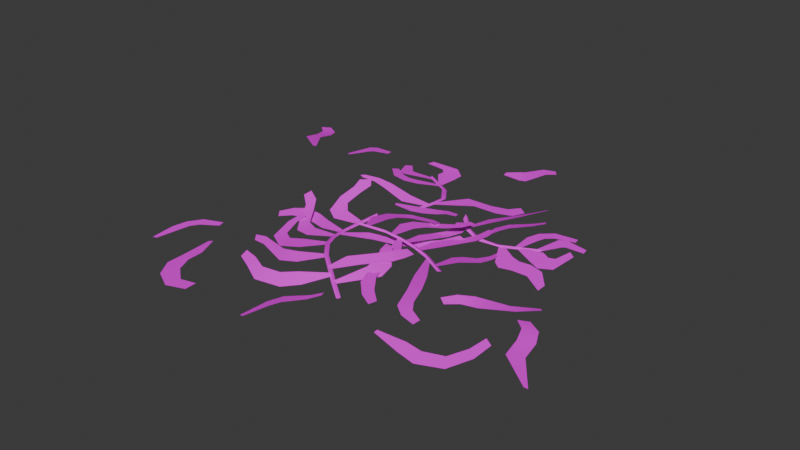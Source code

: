 # Source: SM_Env_Seaweed_Beach_01.blend  (saved by Blender 4.5.88; exported with 4.5.12 LTS)
import bpy
from mathutils import Matrix  # noqa: F401  (used for matrix-valued properties, if any)

bpy.ops.wm.read_factory_settings(use_empty=True)
scene = bpy.context.scene
scene.name = 'Scene'

# ---- collections
col_sm_env_seaweed_beach_01 = bpy.data.collections.new('SM_Env_Seaweed_Beach_01'); scene.collection.children.link(col_sm_env_seaweed_beach_01)

# ---- images (referenced by path relative to the original .blend; pixels are not part of the script)
import os
ASSET_DIR = os.environ.get("B2B_ASSET_DIR", "")  # directory of the original .blend (textures are referenced by path, not embedded)
HERE = os.path.dirname(os.path.abspath(__file__))  # packed textures are extracted next to this script under _unpacked/

def load_image(name, relpath, width, height, colorspace="sRGB"):
    """Load a texture the original file referenced (path relative to the .blend, or extracted next to this script)."""
    p = next((c for c in (os.path.join(HERE, relpath), os.path.join(ASSET_DIR, relpath)) if relpath and os.path.exists(c)), "")
    if p:
        img = bpy.data.images.load(p, check_existing=True)
        img.name = name
    else:  # same state as the original file: an image datablock whose file is absent (Cycles renders it pink)
        img = bpy.data.images.new(name, width, height)
        img.source = "FILE"
        img.filepath = "//" + (relpath or name)
    img.colorspace_settings.name = colorspace
    return img
img_file1279 = load_image('file1279', 'PolygonNatureBiomes_Texture_01_Justin.psd', 1024, 1024, 'sRGB')

# ---- materials (node trees are filled in below, after node groups)
mat_lambert20 = bpy.data.materials.new('lambert20')
mat_lambert20.diffuse_color = (1.0, 1.0, 1.0, 1.0)
mat_lambert20.roughness = 0.5528

# ---- material node trees
mat_lambert20.use_nodes = True; mat_lambert20.node_tree.nodes.clear()
_N = mat_lambert20.node_tree.nodes; _L = mat_lambert20.node_tree.links
n0 = _N.new('ShaderNodeBsdfPrincipled'); n0.name = 'Principled BSDF'; n0.location = (-200, 100)
n0.inputs[2].default_value = 0.5528
n0.inputs[27].default_value = (0.0, 0.0, 0.0, 1.0)
n0.inputs[28].default_value = 1.0
n1 = _N.new('ShaderNodeOutputMaterial'); n1.name = 'Material Output'; n1.location = (200, 100)
n2 = _N.new('ShaderNodeNormalMap'); n2.name = 'Normal Map'; n2.location = (-600, -600)
n2.label = 'Normal/Map'
n3 = _N.new('ShaderNodeTexImage'); n3.name = 'Image Texture'; n3.location = (-600, 300)
n3.image = img_file1279
_L.new(n0.outputs[0], n1.inputs[0])
_L.new(n2.outputs[0], n0.inputs[5])
_L.new(n3.outputs[0], n0.inputs[0])
n1.is_active_output = True

# ---- world
world_world = bpy.data.worlds.new('World'); scene.world = world_world
world_world.use_nodes = True; world_world.node_tree.nodes.clear()
_N = world_world.node_tree.nodes; _L = world_world.node_tree.links
n0 = _N.new('ShaderNodeOutputWorld'); n0.name = 'World Output'; n0.location = (200, 100)
n1 = _N.new('ShaderNodeBackground'); n1.name = 'Background'; n1.location = (-200, 100)
n1.inputs[0].default_value = (0.05088, 0.05088, 0.05088, 1.0)
_L.new(n1.outputs[0], n0.inputs[0])
n0.is_active_output = True
world_world.color = (0.05088, 0.05088, 0.05088)
world_world.sun_shadow_jitter_overblur = 0.0

# ---- meshes
me_mesh = bpy.data.meshes.new('Mesh')
me_mesh.from_pydata([(0.6312, -0.03434, 0.04149), (0.6197, -0.02351, 0.03796), (0.3777, -0.1751, 0.05255), (0.5827, -0.09781, 0.04901), (0.5439, -0.06538, 0.03734), (0.4005, -0.1896, 0.04533), (0.4332, -0.1544, 0.04221), (0.4048, -0.1315, 0.05215), (0.478, -0.1306, 0.03475), (0.4448, -0.09873, 0.04644), (0.8063, -0.3637, 0.03293), (0.7951, -0.3683, 0.03707), (0.6093, -0.1266, 0.04668), (0.7227, -0.2524, 0.03415), (0.6853, -0.2913, 0.04963), (0.636, -0.1002, 0.03823), (0.6817, -0.1266, 0.03713), (0.6457, -0.1585, 0.04887), (0.7072, -0.178, 0.03345), (0.6668, -0.2123, 0.04714), (0.004711, 0.6721, 0.03089), (0.1176, 0.8455, 0.004054), (0.1001, 0.8682, 0.003722), (0.06888, 0.6754, 0.02702), (0.001584, 0.6914, 0.03271), (0.03554, 0.7262, 0.03146), (0.1005, 0.7996, 0.01506), (0.07005, 0.8319, 0.01471), (0.08841, 0.6874, 0.0252), (0.04834, 0.7406, 0.02949), (0.3212, -0.4008, 0.02279), (0.6215, -0.2653, 0.03693), (0.5942, -0.2506, 0.04149), (0.4289, -0.4283, 0.01742), (0.3231, -0.3888, 0.02617), (0.4274, -0.3857, 0.0273), (0.6143, -0.3351, 0.02701), (0.5817, -0.3099, 0.03264), (0.5761, -0.4097, 0.01756), (0.549, -0.3696, 0.02514), (0.4929, -0.4398, 0.01423), (0.4821, -0.3914, 0.0242), (0.3349, 0.2556, 0.02038), (0.3495, 0.26, 0.02), (0.4543, 0.4335, 0.006898), (0.3282, 0.3432, 0.02038), (0.3656, 0.3462, 0.01867), (0.4489, 0.4568, 0.0059), (0.3757, 0.4358, 0.0131), (0.394, 0.4027, 0.01392), (0.3402, 0.3925, 0.01763), (0.3733, 0.3778, 0.01655), (0.1354, 0.2753, 0.02284), (0.2739, 0.5282, 0.0289), (0.2859, 0.5204, 0.03473), (0.159, 0.3659, 0.02089), (0.1474, 0.2652, 0.02448), (0.1892, 0.3386, 0.02938), (0.2848, 0.5384, 0.03053), (0.2512, 0.4791, 0.03048), (0.2697, 0.4673, 0.03896), (0.2237, 0.441, 0.02758), (0.2478, 0.4206, 0.03801), (0.2949, 0.2302, 0.01884), (0.3057, 0.2453, 0.02181), (0.5352, 0.129, 0.01378), (0.3349, 0.1555, 0.01153), (0.3668, 0.205, 0.02066), (0.5323, 0.09761, 0.009922), (0.4626, 0.1429, 0.01362), (0.489, 0.1836, 0.01997), (0.4047, 0.1436, 0.01248), (0.4402, 0.1968, 0.0213), (0.3603, 0.1367, 0.009712), (0.3982, 0.1942, 0.02003), (0.3532, 0.2562, 0.0184), (0.5196, 0.3139, 0.02746), (0.4955, 0.332, 0.029), (0.4187, 0.2219, 0.01586), (0.3594, 0.2713, 0.02104), (0.4285, 0.2835, 0.02401), (0.5042, 0.2224, 0.01658), (0.4784, 0.2749, 0.02312), (0.4591, 0.2031, 0.01367), (0.4567, 0.2683, 0.02236), (0.3934, 0.2981, 0.01785), (0.5041, 0.4185, 0.002772), (0.5097, 0.3927, 0.003331), (0.4084, 0.4062, 0.01259), (0.407, 0.291, 0.01677), (0.4412, 0.369, 0.0116), (0.4309, 0.423, 0.009705), (0.4503, 0.3799, 0.01013), (0.4032, 0.3066, 0.01703), (0.4076, 0.2915, 0.01673), (0.4189, 0.3051, 0.02019), (0.3879, 0.2871, 0.02277), (0.2054, 0.2331, 0.01866), (0.2195, 0.2297, 0.02187), (0.3368, 0.4337, 0.03574), (0.2036, 0.3429, 0.0132), (0.2351, 0.3165, 0.02328), (0.3292, 0.4528, 0.03189), (0.2967, 0.4283, 0.02583), (0.3087, 0.4005, 0.03163), (0.2223, 0.3925, 0.0117), (0.2489, 0.3538, 0.02252), (0.1091, 0.3166, 0.03098), (0.09679, 0.322, 0.03814), (0.1042, 0.2983, 0.03139), (0.152, 0.272, 0.02283), (0.138, 0.2738, 0.02834), (0.1489, 0.2547, 0.02209), (0.2163, 0.2392, 0.02058), (0.2002, 0.235, 0.02486), (0.2157, 0.2225, 0.02023), (0.3042, 0.2485, 0.02063), (0.2874, 0.2337, 0.02486), (0.3064, 0.233, 0.02005), (-0.0608, -0.001657, 0.073), (0.0803, 0.2059, 0.04509), (0.07551, 0.1805, 0.0488), (-0.1034, 0.07637, 0.05859), (-0.04671, 0.004604, 0.07339), (-0.05253, 0.09789, 0.05752), (0.03672, 0.225, 0.0342), (0.04024, 0.1927, 0.04112), (-0.05345, 0.2176, 0.02753), (-0.02547, 0.1846, 0.03588), (-0.1051, 0.1542, 0.03968), (-0.05335, 0.151, 0.04307), (0.17, 0.0207, 0.02354), (0.1829, 0.02447, 0.02397), (0.3957, -0.2903, 0.03865), (0.2212, -0.1015, 0.03601), (0.2601, -0.08845, 0.04021), (0.3916, -0.3162, 0.0357), (0.3358, -0.3009, 0.03631), (0.3482, -0.2645, 0.04041), (0.2943, -0.2684, 0.03791), (0.3242, -0.23, 0.04257), (0.2636, -0.1859, 0.041), (0.2999, -0.1625, 0.04457), (0.116, 0.03756, 0.03158), (0.1316, 0.03588, 0.03174), (0.2323, 0.3031, 0.02776), (0.116, 0.1174, 0.02406), (0.1666, 0.1151, 0.02511), (0.2054, 0.3008, 0.02354), (0.2007, 0.2531, 0.02402), (0.2371, 0.252, 0.02971), (0.1795, 0.2069, 0.02249), (0.2252, 0.2017, 0.02917), (0.211, 0.007306, 0.02161), (0.2266, -0.002057, 0.02549), (0.3272, 0.21, 0.01546), (0.2121, 0.09736, 0.009383), (0.2573, 0.06731, 0.0199), (0.3091, 0.2248, 0.01068), (0.2981, 0.1759, 0.01001), (0.3253, 0.1539, 0.01719), (0.2743, 0.1436, 0.009101), (0.3109, 0.1138, 0.01864), (0.2354, 0.1242, 0.007995), (0.281, 0.0884, 0.01914), (0.06813, 0.03663, 0.04326), (0.08375, 0.03794, 0.04235), (0.1014, 0.3141, 0.01096), (0.06608, 0.1119, 0.03418), (0.1163, 0.1227, 0.03183), (0.0752, 0.2984, 0.009137), (0.09679, 0.2585, 0.01453), (0.1341, 0.2778, 0.01707), (0.1028, 0.2125, 0.02022), (0.1504, 0.2311, 0.02223), (0.08347, 0.1556, 0.02761), (0.1383, 0.1717, 0.02701), (0.01805, 0.02796, 0.0558), (0.1651, 0.2558, 0.05771), (0.1917, 0.2442, 0.06183), (-0.01338, 0.1131, 0.04709), (0.03314, 0.03162, 0.05511), (0.03897, 0.1191, 0.04533), (0.1271, 0.2202, 0.04978), (0.1654, 0.2059, 0.05606), (0.06647, 0.1996, 0.04026), (0.1166, 0.1813, 0.04711), (0.0005894, 0.1632, 0.04088), (0.06028, 0.1561, 0.04204), (0.04763, 0.02825, 0.04935), (0.0591, 0.03918, 0.04765), (0.2478, -0.3031, 0.04953), (0.08467, -0.07533, 0.05116), (0.1164, -0.03854, 0.04678), (0.2365, -0.3272, 0.04624), (0.1845, -0.2962, 0.04467), (0.2008, -0.2601, 0.04903), (0.1354, -0.246, 0.047), (0.1579, -0.2022, 0.0497), (0.1009, -0.1516, 0.05161), (0.1311, -0.1093, 0.04966), (-0.08075, 0.0006843, 0.07334), (-0.08606, -0.01065, 0.07971), (-0.0754, -0.0139, 0.07465), (0.005446, 0.03264, 0.05918), (-0.001833, 0.02167, 0.06652), (0.009353, 0.01688, 0.06072), (0.0622, 0.04477, 0.04484), (0.05317, 0.03529, 0.05277), (0.06494, 0.02825, 0.0464), (0.1136, 0.04798, 0.03211), (0.1031, 0.03902, 0.03992), (0.1152, 0.03074, 0.03392), (0.1671, 0.0379, 0.02293), (0.1555, 0.0323, 0.03013), (0.168, 0.01951, 0.02537), (0.2578, -0.01389, 0.02378), (0.2622, -0.02489, 0.02943), (0.2472, -0.02497, 0.02586), (-0.5446, 0.4473, 0.03769), (-0.434, 0.5677, 0.03367), (-0.4284, 0.5419, 0.03669), (-0.5296, 0.5554, 0.0297), (-0.531, 0.4402, 0.03972), (-0.4969, 0.5182, 0.03511), (-0.5071, 0.5722, 0.0297), (-0.4877, 0.5291, 0.03464), (-0.04946, -0.5584, 0.00724), (-0.03534, -0.5619, 0.01046), (0.08198, -0.3578, 0.03011), (-0.05124, -0.4487, 0.001066), (-0.01969, -0.475, 0.009813), (0.07442, -0.3388, 0.02832), (0.04186, -0.3632, 0.0182), (0.05383, -0.391, 0.02153), (-0.0325, -0.3991, 0.002596), (-0.005914, -0.4377, 0.01051), (-0.4095, -0.3552, 0.04086), (-0.2316, -0.6015, 0.04395), (-0.2294, -0.5625, 0.04686), (-0.4121, -0.4518, 0.0345), (-0.3946, -0.3484, 0.04399), (-0.3625, -0.4231, 0.04463), (-0.3074, -0.6139, 0.03456), (-0.2922, -0.5677, 0.0398), (-0.3832, -0.5721, 0.0281), (-0.3477, -0.5235, 0.03743), (-0.4202, -0.5126, 0.02792), (-0.3675, -0.4736, 0.03967), (-0.6588, 0.3972, 0.05193), (-0.67, 0.3926, 0.05316), (-0.8558, 0.6343, 0.0036), (-0.7424, 0.5085, 0.02994), (-0.7798, 0.4696, 0.03591), (-0.8291, 0.6607, -0.0004503), (-0.7834, 0.6343, -0.0002297), (-0.8194, 0.6024, 0.005043), (-0.7579, 0.5829, 0.01037), (-0.7983, 0.5486, 0.01597), (-0.5983, -0.4266, 0.02172), (-0.5837, -0.4222, 0.02175), (-0.4789, -0.2486, 0.03112), (-0.6051, -0.339, 0.02307), (-0.5676, -0.3359, 0.02404), (-0.4844, -0.2254, 0.03216), (-0.5575, -0.2464, 0.02801), (-0.5392, -0.2794, 0.02733), (-0.593, -0.2897, 0.0249), (-0.5599, -0.3044, 0.02549), (-0.09535, -0.1425, 0.04932), (-0.3197, -0.02995, 0.04029), (-0.2938, -0.03134, 0.0417), (-0.1671, -0.195, 0.03713), (-0.1034, -0.1293, 0.05012), (-0.1951, -0.1474, 0.03764), (-0.3328, -0.07566, 0.02806), (-0.3013, -0.06792, 0.03247), (-0.3137, -0.1641, 0.01582), (-0.2847, -0.132, 0.02258), (-0.244, -0.2069, 0.02031), (-0.2477, -0.1552, 0.02587), (0.04064, -0.2702, 0.04021), (-0.2544, -0.3601, 0.04423), (-0.2594, -0.3302, 0.05107), (-0.0136, -0.3437, 0.02433), (0.0303, -0.2634, 0.04633), (-0.0491, -0.3158, 0.04464), (-0.2019, -0.3835, 0.03854), (-0.2092, -0.3415, 0.04966), (-0.1431, -0.4115, 0.02615), (-0.1581, -0.363, 0.04317), (-0.06037, -0.3874, 0.01956), (-0.09516, -0.3503, 0.04074), (-0.1325, 0.4869, 0.01102), (-0.1435, 0.4975, 0.009792), (-0.3461, 0.5056, 0.0119), (-0.206, 0.4387, 0.01768), (-0.2268, 0.47, 0.01423), (-0.3638, 0.4895, 0.01353), (-0.3101, 0.4356, 0.0206), (-0.29, 0.4676, 0.01648), (-0.255, 0.4255, 0.01989), (-0.2581, 0.4615, 0.01593), (0.07138, -0.2817, 0.03167), (0.09261, -0.04567, 0.06515), (0.06422, -0.04633, 0.06757), (0.1602, -0.1798, 0.04346), (0.05796, -0.285, 0.0369), (0.1022, -0.1792, 0.05722), (0.1189, -0.08653, 0.06415), (0.07643, -0.08815, 0.06907), (0.157, -0.1295, 0.05635), (0.09968, -0.1304, 0.06539), (-0.05351, 0.3027, 0.02649), (-0.3418, 0.3018, 0.05114), (-0.3408, 0.3161, 0.05584), (-0.1442, 0.2796, 0.02675), (-0.05048, 0.3181, 0.02959), (-0.135, 0.3192, 0.03629), (-0.3561, 0.3065, 0.05357), (-0.2879, 0.3056, 0.04846), (-0.2865, 0.3276, 0.05496), (-0.2413, 0.2999, 0.04138), (-0.235, 0.3309, 0.049), (-0.1419, 0.5027, 0.007809), (-0.2729, 0.6205, 0.02102), (-0.277, 0.5907, 0.02312), (-0.1436, 0.5766, 0.001914), (-0.1582, 0.5008, 0.01096), (-0.2022, 0.5554, 0.01311), (-0.1853, 0.6512, 0.005299), (-0.2188, 0.6032, 0.01268), (-0.1466, 0.621, -0.0001606), (-0.2026, 0.5874, 0.01091), (-0.03905, -0.2052, 0.05064), (-0.3259, -0.2356, 0.02522), (-0.3463, -0.2099, 0.02767), (-0.105, -0.2697, 0.03831), (-0.04866, -0.1944, 0.05379), (-0.1365, -0.2308, 0.04777), (-0.2795, -0.2404, 0.02777), (-0.3063, -0.2042, 0.03192), (-0.1603, -0.2889, 0.0325), (-0.1912, -0.2393, 0.04141), (-0.09656, 0.1877, 0.0629), (0.05623, 0.3208, 0.0176), (0.04718, 0.3465, 0.01196), (-0.04369, 0.2056, 0.04897), (-0.1023, 0.1996, 0.06282), (-0.06326, 0.2413, 0.04845), (0.02633, 0.3042, 0.02244), (0.01419, 0.3393, 0.01563), (0.003689, 0.2811, 0.02328), (-0.01161, 0.3225, 0.018), (-0.01751, 0.2353, 0.03788), (-0.03585, 0.2774, 0.03523), (-0.04334, 0.3295, 0.02653), (-0.05006, 0.3396, 0.02855), (0.1511, 0.5686, -0.01626), (0.04965, 0.433, 0.0107), (0.004252, 0.4622, 0.01412), (0.1822, 0.5476, -0.01783), (0.1652, 0.4975, -0.01461), (0.1269, 0.5268, -0.01262), (0.1197, 0.4626, -0.005656), (0.07821, 0.4957, -0.003539), (-0.1563, 0.07495, 0.01374), (-0.1521, 0.09126, 0.01684), (-0.2556, 0.25, 0.0864), (-0.2533, 0.0567, 0.01295), (-0.2374, 0.1079, 0.02547), (-0.2906, 0.23, 0.08271), (-0.288, 0.1972, 0.06858), (-0.2375, 0.2278, 0.07612), (-0.3037, 0.1454, 0.04597), (-0.2505, 0.1872, 0.05964), (-0.2948, 0.08129, 0.02111), (-0.2618, 0.1348, 0.03736), (-0.1981, 0.5176, 0.008355), (-0.357, 0.5564, 0.005371), (-0.337, 0.5737, 0.003553), (-0.3, 0.4786, 0.01532), (-0.1984, 0.5329, 0.006472), (-0.2832, 0.5252, 0.008969), (-0.3255, 0.4901, 0.01406), (-0.2972, 0.528, 0.008928), (0.1032, -0.3189, 0.01077), (0.1127, -0.3087, 0.01248), (-0.2102, 0.522, 0.007985), (-0.1991, 0.5332, 0.006431), (0.1129, -0.3193, 0.01328), (-0.2165, 0.5366, 0.0109), (-0.1857, 0.5181, 0.01262), (-0.1503, -0.01973, 0.02379), (-0.1536, -0.004417, 0.02436), (-0.4297, -0.02324, 0.01429), (-0.2246, -0.03167, 0.02076), (-0.2419, 0.01669, 0.02447), (-0.4107, -0.04719, 0.01018), (-0.374, -0.02052, 0.01485), (-0.398, 0.01389, 0.02142), (-0.3292, -0.008555, 0.01785), (-0.3539, 0.03624, 0.02639), (-0.2702, -0.02018, 0.01927), (-0.2934, 0.03206, 0.02617), (-0.1351, -0.06823, 0.03347), (-0.3803, 0.04751, 0.06477), (-0.3723, 0.07548, 0.07195), (-0.2154, -0.1106, 0.02994), (-0.1407, -0.05375, 0.03329), (-0.2282, -0.0595, 0.03086), (-0.34, 0.01453, 0.05072), (-0.3308, 0.0544, 0.06101), (-0.3116, -0.04282, 0.0338), (-0.3001, 0.009275, 0.04427), (-0.2668, -0.1033, 0.02745), (-0.2676, -0.04323, 0.03185), (0.01859, -0.247, 0.04746), (0.001465, -0.2456, 0.05073), (0.1432, -0.03965, 0.07337), (0.07336, -0.1834, 0.0544), (0.01952, -0.1777, 0.06276), (0.177, -0.04853, 0.06967), (0.1697, -0.08396, 0.06933), (0.1225, -0.07458, 0.07515), (0.1503, -0.1179, 0.06512), (0.09618, -0.1094, 0.07316), (-0.1393, -0.03895, 0.02789), (-0.1516, -0.02901, 0.02774), (0.1628, 0.2031, 0.02751), (-0.04147, 0.01141, 0.0222), (-0.08211, 0.03801, 0.0234), (0.1882, 0.1951, 0.02455), (0.1643, 0.1395, 0.01583), (0.1264, 0.1508, 0.02008), (0.1211, 0.08414, 0.01232), (0.07464, 0.1007, 0.01689), (0.03197, 0.03756, 0.0175), (-0.01389, 0.06188, 0.02033), (0.05757, -0.2894, 0.03242), (0.06545, -0.2872, 0.03635), (0.06753, -0.2793, 0.03387), (-0.04957, -0.2058, 0.05496), (-0.03818, -0.2073, 0.05924), (-0.03746, -0.1976, 0.05525), (-0.1033, -0.1445, 0.05038), (-0.09139, -0.1482, 0.05597), (-0.08957, -0.1372, 0.05072), (-0.1381, -0.08134, 0.03709), (-0.1262, -0.08711, 0.0438), (-0.123, -0.07539, 0.0376), (-0.1576, -0.02668, 0.02555), (-0.147, -0.03438, 0.03215), (-0.1416, -0.02179, 0.02606), (-0.1675, 0.02383, 0.0183), (-0.1573, 0.01465, 0.02409), (-0.1506, 0.02775, 0.01848), (-0.1597, 0.1456, 0.01946), (-0.15, 0.1585, 0.02505), (-0.1403, 0.1488, 0.01934), (-0.07693, 0.2597, 0.02622), (-0.07574, 0.2463, 0.02998), (-0.0586, 0.2642, 0.02642), (-0.05864, 0.3188, 0.02773), (-0.05346, 0.3057, 0.03236), (-0.04195, 0.3245, 0.02801), (-0.06099, 0.391, 0.02241), (-0.04956, 0.3789, 0.02842), (-0.04607, 0.3985, 0.02151), (-0.1115, 0.4634, 0.01391), (-0.09052, 0.4559, 0.0189), (-0.09905, 0.4729, 0.01223)], [], [(0, 1, 4, 3), (7, 2, 5, 6), (9, 7, 6, 8), (4, 9, 8, 3), (10, 13, 14, 11), (17, 16, 15, 12), (19, 18, 16, 17), (14, 13, 18, 19), (20, 23, 25, 24), (28, 29, 25, 23), (21, 22, 27, 26), (26, 27, 29, 28), (30, 33, 35, 34), (40, 41, 35, 33), (31, 32, 37, 36), (36, 37, 39, 38), (38, 39, 41, 40), (42, 43, 46, 45), (46, 51, 50, 45), (49, 44, 47, 48), (51, 49, 48, 50), (52, 56, 57, 55), (58, 53, 54), (53, 59, 60, 54), (59, 61, 62, 60), (61, 55, 57, 62), (63, 66, 67, 64), (67, 66, 73, 74), (70, 69, 68, 65), (72, 71, 69, 70), (74, 73, 71, 72), (75, 78, 80, 79), (83, 84, 80, 78), (76, 77, 82, 81), (81, 82, 84, 83), (85, 89, 90, 88), (86, 91, 92, 87), (91, 88, 90, 92), (93, 96, 95), (95, 96, 94), (116, 117, 96, 93), (94, 96, 117, 118), (97, 98, 101, 100), (101, 106, 105, 100), (104, 99, 102, 103), (106, 104, 103, 105), (107, 108, 111, 110), (112, 111, 108, 109), (110, 111, 114, 113), (115, 114, 111, 112), (113, 114, 117, 116), (118, 117, 114, 115), (119, 123, 124, 122), (129, 122, 124, 130), (120, 125, 126, 121), (125, 127, 128, 126), (127, 129, 130, 128), (131, 134, 135, 132), (135, 134, 141, 142), (138, 137, 136, 133), (140, 139, 137, 138), (142, 141, 139, 140), (143, 144, 147, 146), (150, 145, 148, 149), (152, 150, 149, 151), (147, 152, 151, 146), (153, 154, 157, 156), (157, 164, 163, 156), (160, 155, 158, 159), (162, 160, 159, 161), (164, 162, 161, 163), (165, 166, 169, 168), (169, 176, 175, 168), (172, 167, 170, 171), (174, 172, 171, 173), (176, 174, 173, 175), (177, 181, 182, 180), (187, 180, 182, 188), (178, 183, 184, 179), (183, 185, 186, 184), (185, 187, 188, 186), (189, 192, 193, 190), (193, 192, 199, 200), (196, 195, 194, 191), (198, 197, 195, 196), (200, 199, 197, 198), (201, 202, 205, 204), (206, 205, 202, 203), (204, 205, 208, 207), (209, 208, 205, 206), (207, 208, 211, 210), (212, 211, 208, 209), (210, 211, 214, 213), (215, 214, 211, 212), (213, 214, 217, 216), (218, 217, 214, 215), (219, 223, 224, 222), (220, 225, 226, 221), (225, 222, 224, 226), (227, 228, 231, 230), (231, 236, 235, 230), (234, 229, 232, 233), (236, 234, 233, 235), (237, 240, 242, 241), (247, 248, 242, 240), (238, 239, 244, 243), (243, 244, 246, 245), (245, 246, 248, 247), (249, 252, 253, 250), (256, 255, 254, 251), (258, 257, 255, 256), (253, 252, 257, 258), (259, 260, 263, 262), (263, 268, 267, 262), (266, 261, 264, 265), (268, 266, 265, 267), (269, 273, 274, 272), (279, 272, 274, 280), (270, 275, 276, 271), (275, 277, 278, 276), (277, 279, 280, 278), (281, 285, 286, 284), (291, 284, 286, 292), (282, 287, 288, 283), (287, 289, 290, 288), (289, 291, 292, 290), (293, 294, 297, 296), (297, 302, 301, 296), (300, 295, 298, 299), (302, 300, 299, 301), (303, 306, 308, 307), (304, 305, 310, 309), (309, 310, 312, 311), (311, 312, 308, 306), (313, 317, 318, 316), (319, 314, 315), (314, 320, 321, 315), (320, 322, 323, 321), (322, 316, 318, 323), (324, 327, 329, 328), (332, 333, 329, 327), (325, 326, 331, 330), (330, 331, 333, 332), (334, 338, 339, 337), (342, 337, 339, 343), (335, 340, 341, 336), (340, 342, 343, 341), (344, 347, 349, 348), (354, 355, 349, 347), (345, 346, 351, 350), (350, 351, 353, 352), (352, 353, 355, 354), (356, 359, 360, 357), (363, 362, 361, 358), (365, 364, 362, 363), (360, 359, 364, 365), (366, 367, 370, 369), (370, 377, 376, 369), (373, 368, 371, 372), (375, 373, 372, 374), (377, 375, 374, 376), (378, 382, 383, 381), (379, 384, 385, 380), (384, 381, 383, 385), (388, 392, 391), (391, 392, 389), (469, 470, 392, 388), (389, 392, 470, 471), (393, 394, 397, 396), (397, 404, 403, 396), (400, 395, 398, 399), (402, 400, 399, 401), (404, 402, 401, 403), (405, 409, 410, 408), (415, 408, 410, 416), (406, 411, 412, 407), (411, 413, 414, 412), (413, 415, 416, 414), (417, 420, 421, 418), (424, 423, 422, 419), (426, 425, 423, 424), (421, 420, 425, 426), (427, 430, 431, 428), (431, 430, 437, 438), (434, 433, 432, 429), (436, 435, 433, 434), (438, 437, 435, 436), (386, 390, 440, 439), (441, 440, 390, 387), (439, 440, 443, 442), (444, 443, 440, 441), (442, 443, 446, 445), (447, 446, 443, 444), (445, 446, 449, 448), (450, 449, 446, 447), (448, 449, 452, 451), (453, 452, 449, 450), (451, 452, 455, 454), (456, 455, 452, 453), (454, 455, 458, 457), (459, 458, 455, 456), (460, 461, 464, 463), (465, 464, 461, 462), (463, 464, 467, 466), (468, 467, 464, 465), (466, 467, 470, 469), (471, 470, 467, 468)])
me_mesh.polygons.foreach_set('use_smooth', [True] * 207)
_k = set([(0, 1), (0, 3), (1, 4), (2, 5), (2, 7), (3, 4), (3, 8), (4, 9), (5, 6), (6, 7), (6, 8), (7, 9), (8, 9), (10, 11), (10, 13), (11, 14), (12, 15), (12, 17), (13, 14), (13, 18), (14, 19), (15, 16), (16, 17), (16, 18), (17, 19), (18, 19), (20, 23), (20, 24), (21, 22), (21, 26), (22, 27), (23, 25), (23, 28), (24, 25), (25, 29), (26, 27), (26, 28), (27, 29), (28, 29), (30, 33), (30, 34), (31, 32), (31, 36), (32, 37), (33, 35), (33, 40), (34, 35), (35, 41), (36, 37), (36, 38), (37, 39), (38, 39), (38, 40), (39, 41), (40, 41), (42, 43), (42, 45), (43, 46), (44, 47), (44, 49), (45, 46), (45, 50), (46, 51), (47, 48), (48, 49), (48, 50), (49, 51), (50, 51), (52, 55), (52, 56), (53, 54), (53, 58), (53, 59), (54, 58), (54, 60), (55, 57), (55, 61), (56, 57), (57, 62), (59, 60), (59, 61), (60, 62), (61, 62), (63, 64), (63, 66), (64, 67), (65, 68), (65, 70), (66, 67), (66, 73), (67, 74), (68, 69), (69, 70), (69, 71), (70, 72), (71, 72), (71, 73), (72, 74), (73, 74), (75, 78), (75, 79), (76, 77), (76, 81), (77, 82), (78, 80), (78, 83), (79, 80), (80, 84), (81, 82), (81, 83), (82, 84), (83, 84), (85, 88), (85, 89), (86, 87), (86, 91), (87, 92), (88, 90), (88, 91), (89, 90), (90, 92), (91, 92), (93, 95), (93, 96), (93, 116), (94, 95), (94, 96), (94, 118), (95, 96), (96, 117), (97, 98), (97, 100), (98, 101), (99, 102), (99, 104), (100, 101), (100, 105), (101, 106), (102, 103), (103, 104), (103, 105), (104, 106), (105, 106), (107, 108), (107, 110), (108, 109), (108, 111), (109, 112), (110, 111), (110, 113), (111, 112), (111, 114), (112, 115), (113, 114), (113, 116), (114, 115), (114, 117), (115, 118), (116, 117), (117, 118), (119, 122), (119, 123), (120, 121), (120, 125), (121, 126), (122, 124), (122, 129), (123, 124), (124, 130), (125, 126), (125, 127), (126, 128), (127, 128), (127, 129), (128, 130), (129, 130), (131, 132), (131, 134), (132, 135), (133, 136), (133, 138), (134, 135), (134, 141), (135, 142), (136, 137), (137, 138), (137, 139), (138, 140), (139, 140), (139, 141), (140, 142), (141, 142), (143, 144), (143, 146), (144, 147), (145, 148), (145, 150), (146, 147), (146, 151), (147, 152), (148, 149), (149, 150), (149, 151), (150, 152), (151, 152), (153, 154), (153, 156), (154, 157), (155, 158), (155, 160), (156, 157), (156, 163), (157, 164), (158, 159), (159, 160), (159, 161), (160, 162), (161, 162), (161, 163), (162, 164), (163, 164), (165, 166), (165, 168), (166, 169), (167, 170), (167, 172), (168, 169), (168, 175), (169, 176), (170, 171), (171, 172), (171, 173), (172, 174), (173, 174), (173, 175), (174, 176), (175, 176), (177, 180), (177, 181), (178, 179), (178, 183), (179, 184), (180, 182), (180, 187), (181, 182), (182, 188), (183, 184), (183, 185), (184, 186), (185, 186), (185, 187), (186, 188), (187, 188), (189, 190), (189, 192), (190, 193), (191, 194), (191, 196), (192, 193), (192, 199), (193, 200), (194, 195), (195, 196), (195, 197), (196, 198), (197, 198), (197, 199), (198, 200), (199, 200), (201, 202), (201, 204), (202, 203), (202, 205), (203, 206), (204, 205), (204, 207), (205, 206), (205, 208), (206, 209), (207, 208), (207, 210), (208, 209), (208, 211), (209, 212), (210, 211), (210, 213), (211, 212), (211, 214), (212, 215), (213, 214), (213, 216), (214, 215), (214, 217), (215, 218), (216, 217), (217, 218), (219, 222), (219, 223), (220, 221), (220, 225), (221, 226), (222, 224), (222, 225), (223, 224), (224, 226), (225, 226), (227, 228), (227, 230), (228, 231), (229, 232), (229, 234), (230, 231), (230, 235), (231, 236), (232, 233), (233, 234), (233, 235), (234, 236), (235, 236), (237, 240), (237, 241), (238, 239), (238, 243), (239, 244), (240, 242), (240, 247), (241, 242), (242, 248), (243, 244), (243, 245), (244, 246), (245, 246), (245, 247), (246, 248), (247, 248), (249, 250), (249, 252), (250, 253), (251, 254), (251, 256), (252, 253), (252, 257), (253, 258), (254, 255), (255, 256), (255, 257), (256, 258), (257, 258), (259, 260), (259, 262), (260, 263), (261, 264), (261, 266), (262, 263), (262, 267), (263, 268), (264, 265), (265, 266), (265, 267), (266, 268), (267, 268), (269, 272), (269, 273), (270, 271), (270, 275), (271, 276), (272, 274), (272, 279), (273, 274), (274, 280), (275, 276), (275, 277), (276, 278), (277, 278), (277, 279), (278, 280), (279, 280), (281, 284), (281, 285), (282, 283), (282, 287), (283, 288), (284, 286), (284, 291), (285, 286), (286, 292), (287, 288), (287, 289), (288, 290), (289, 290), (289, 291), (290, 292), (291, 292), (293, 294), (293, 296), (294, 297), (295, 298), (295, 300), (296, 297), (296, 301), (297, 302), (298, 299), (299, 300), (299, 301), (300, 302), (301, 302), (303, 306), (303, 307), (304, 305), (304, 309), (305, 310), (306, 308), (306, 311), (307, 308), (308, 312), (309, 310), (309, 311), (310, 312), (311, 312), (313, 316), (313, 317), (314, 315), (314, 319), (314, 320), (315, 319), (315, 321), (316, 318), (316, 322), (317, 318), (318, 323), (320, 321), (320, 322), (321, 323), (322, 323), (324, 327), (324, 328), (325, 326), (325, 330), (326, 331), (327, 329), (327, 332), (328, 329), (329, 333), (330, 331), (330, 332), (331, 333), (332, 333), (334, 337), (334, 338), (335, 336), (335, 340), (336, 341), (337, 339), (337, 342), (338, 339), (339, 343), (340, 341), (340, 342), (341, 343), (342, 343), (344, 347), (344, 348), (345, 346), (345, 350), (346, 351), (347, 349), (347, 354), (348, 349), (349, 355), (350, 351), (350, 352), (351, 353), (352, 353), (352, 354), (353, 355), (354, 355), (356, 357), (356, 359), (357, 360), (358, 361), (358, 363), (359, 360), (359, 364), (360, 365), (361, 362), (362, 363), (362, 364), (363, 365), (364, 365), (366, 367), (366, 369), (367, 370), (368, 371), (368, 373), (369, 370), (369, 376), (370, 377), (371, 372), (372, 373), (372, 374), (373, 375), (374, 375), (374, 376), (375, 377), (376, 377), (378, 381), (378, 382), (379, 380), (379, 384), (380, 385), (381, 383), (381, 384), (382, 383), (383, 385), (384, 385), (386, 390), (386, 439), (387, 390), (387, 441), (388, 391), (388, 392), (388, 469), (389, 391), (389, 392), (389, 471), (390, 440), (391, 392), (392, 470), (393, 394), (393, 396), (394, 397), (395, 398), (395, 400), (396, 397), (396, 403), (397, 404), (398, 399), (399, 400), (399, 401), (400, 402), (401, 402), (401, 403), (402, 404), (403, 404), (405, 408), (405, 409), (406, 407), (406, 411), (407, 412), (408, 410), (408, 415), (409, 410), (410, 416), (411, 412), (411, 413), (412, 414), (413, 414), (413, 415), (414, 416), (415, 416), (417, 418), (417, 420), (418, 421), (419, 422), (419, 424), (420, 421), (420, 425), (421, 426), (422, 423), (423, 424), (423, 425), (424, 426), (425, 426), (427, 428), (427, 430), (428, 431), (429, 432), (429, 434), (430, 431), (430, 437), (431, 438), (432, 433), (433, 434), (433, 435), (434, 436), (435, 436), (435, 437), (436, 438), (437, 438), (439, 440), (439, 442), (440, 441), (440, 443), (441, 444), (442, 443), (442, 445), (443, 444), (443, 446), (444, 447), (445, 446), (445, 448), (446, 447), (446, 449), (447, 450), (448, 449), (448, 451), (449, 450), (449, 452), (450, 453), (451, 452), (451, 454), (452, 453), (452, 455), (453, 456), (454, 455), (454, 457), (455, 456), (455, 458), (456, 459), (457, 458), (458, 459), (460, 461), (460, 463), (461, 462), (461, 464), (462, 465), (463, 464), (463, 466), (464, 465), (464, 467), (465, 468), (466, 467), (466, 469), (467, 468), (467, 470), (468, 471), (469, 470), (470, 471)])
me_mesh.attributes.new('sharp_edge', 'BOOLEAN', 'EDGE').data.foreach_set('value', [ (min(e.vertices), max(e.vertices)) in _k for e in me_mesh.edges])
_uv = me_mesh.uv_layers.new(name='map1')
_uv.uv.foreach_set('vector', [0.01577, 0.2369, 0.01577, 0.2369, 0.01581, 0.2409, 0.01581, 0.2408, 0.004798, 0.2707, 0.01231, 0.2562, 0.01167, 0.2575, 0.004798, 0.2707, 0.004767, 0.2664, 0.004798, 0.2707, 0.004798, 0.2707, 0.004767, 0.2664, 0.01581, 0.2409, 0.004767, 0.2664, 0.004767, 0.2664, 0.01581, 0.2408, 0.01577, 0.2369, 0.02782, 0.2429, 0.02782, 0.243, 0.01581, 0.2369, 0.02345, 0.2493, 0.0235, 0.2493, 0.01755, 0.2493, 0.01778, 0.2493, 0.02784, 0.2449, 0.02784, 0.2449, 0.0235, 0.2493, 0.02345, 0.2493, 0.02782, 0.243, 0.02782, 0.2429, 0.02784, 0.2449, 0.02784, 0.2449, 0.01577, 0.2369, 0.01581, 0.2408, 0.01581, 0.2409, 0.01577, 0.2369, 0.01583, 0.2429, 0.01583, 0.243, 0.01581, 0.2409, 0.01581, 0.2408, 0.0159, 0.2493, 0.0159, 0.2493, 0.01588, 0.2493, 0.01588, 0.2493, 0.01588, 0.2493, 0.01588, 0.2493, 0.01583, 0.243, 0.01583, 0.2429, 0.01577, 0.2369, 0.01581, 0.2408, 0.01581, 0.2409, 0.01577, 0.2369, 0.01583, 0.2429, 0.01516, 0.2442, 0.01581, 0.2409, 0.01581, 0.2408, 0.01981, 0.2532, 0.01837, 0.2528, 0.006353, 0.2707, 0.00858, 0.2707, 0.00858, 0.2707, 0.006353, 0.2707, 0.004767, 0.2664, 0.004767, 0.2664, 0.004767, 0.2664, 0.004767, 0.2664, 0.01516, 0.2442, 0.01583, 0.2429, 0.01598, 0.2369, 0.01577, 0.2369, 0.01575, 0.241, 0.01403, 0.2443, 0.01575, 0.241, 0.01514, 0.2443, 0.008987, 0.2562, 0.01403, 0.2443, 0.01585, 0.2449, 0.0159, 0.2493, 0.0159, 0.2493, 0.01573, 0.2451, 0.01514, 0.2443, 0.01585, 0.2449, 0.01573, 0.2451, 0.008987, 0.2562, 0.01576, 0.2369, 0.01468, 0.239, 0.01409, 0.2442, 0.01521, 0.2423, 0.01591, 0.2548, 0.0159, 0.2493, 0.0159, 0.2493, 0.0159, 0.2493, 0.015, 0.251, 0.01187, 0.2571, 0.0159, 0.2493, 0.015, 0.251, 0.01222, 0.2519, 0.01122, 0.2539, 0.01187, 0.2571, 0.01222, 0.2519, 0.01521, 0.2423, 0.01409, 0.2442, 0.01122, 0.2539, 0.01894, 0.2373, 0.02392, 0.2421, 0.01687, 0.2418, 0.01727, 0.2369, 0.01687, 0.2418, 0.02392, 0.2421, 0.01888, 0.2524, 0.01099, 0.2535, 0.004798, 0.2707, 0.004798, 0.2707, 0.004827, 0.2762, 0.00482, 0.2707, 0.004767, 0.2664, 0.007125, 0.2664, 0.004798, 0.2707, 0.004798, 0.2707, 0.01099, 0.2535, 0.01888, 0.2524, 0.007125, 0.2664, 0.004767, 0.2664, 0.01578, 0.2369, 0.008578, 0.2548, 0.01581, 0.2409, 0.01577, 0.2369, 0.00643, 0.2611, 0.01543, 0.2437, 0.01581, 0.2409, 0.008578, 0.2548, 0.0159, 0.2493, 0.0159, 0.2493, 0.01585, 0.2449, 0.01032, 0.2556, 0.01032, 0.2556, 0.01585, 0.2449, 0.01543, 0.2437, 0.00643, 0.2611, 0.01577, 0.2369, 0.01577, 0.2369, 0.01583, 0.243, 0.01583, 0.2429, 0.0159, 0.2493, 0.01585, 0.2449, 0.01585, 0.2449, 0.0159, 0.2493, 0.01585, 0.2449, 0.01583, 0.2429, 0.01583, 0.243, 0.01585, 0.2449, 0.01577, 0.228, 0.01578, 0.2366, 0.01578, 0.2366, 0.01578, 0.2366, 0.01578, 0.2366, 0.01578, 0.228, 0.01706, 0.228, 0.01813, 0.2379, 0.01578, 0.2366, 0.01577, 0.228, 0.01578, 0.228, 0.01578, 0.2366, 0.01813, 0.2379, 0.01846, 0.228, 0.01024, 0.2495, 0.009662, 0.2524, 0.00985, 0.2524, 0.01146, 0.2493, 0.00985, 0.2524, 0.004748, 0.2644, 0.004748, 0.2644, 0.01146, 0.2493, 0.004798, 0.2707, 0.01034, 0.26, 0.01023, 0.2602, 0.004798, 0.2707, 0.004748, 0.2644, 0.004798, 0.2707, 0.004798, 0.2707, 0.004748, 0.2644, 0.01585, 0.228, 0.01614, 0.2366, 0.01569, 0.2367, 0.01513, 0.2292, 0.01318, 0.233, 0.01569, 0.2367, 0.01614, 0.2366, 0.01578, 0.228, 0.01513, 0.2292, 0.01569, 0.2367, 0.009544, 0.25, 0.01082, 0.2397, 0.009204, 0.2452, 0.009544, 0.25, 0.01569, 0.2367, 0.01318, 0.233, 0.01082, 0.2397, 0.009544, 0.25, 0.01813, 0.2379, 0.01706, 0.228, 0.01846, 0.228, 0.01813, 0.2379, 0.009544, 0.25, 0.009204, 0.2452, 0.02777, 0.2369, 0.02777, 0.2369, 0.0278, 0.2409, 0.0278, 0.2408, 0.02055, 0.2429, 0.0278, 0.2408, 0.0278, 0.2409, 0.01874, 0.2527, 0.01049, 0.2598, 0.004882, 0.2707, 0.004847, 0.2707, 0.009598, 0.2615, 0.004882, 0.2707, 0.00584, 0.2664, 0.007699, 0.2664, 0.004847, 0.2707, 0.00584, 0.2664, 0.02055, 0.2429, 0.01874, 0.2527, 0.007699, 0.2664, 0.01615, 0.2369, 0.02063, 0.2408, 0.01659, 0.2409, 0.01673, 0.2369, 0.01659, 0.2409, 0.02063, 0.2408, 0.004785, 0.2644, 0.004748, 0.2644, 0.01041, 0.2599, 0.01256, 0.2557, 0.0159, 0.2493, 0.0159, 0.2493, 0.004767, 0.2664, 0.004767, 0.2664, 0.01256, 0.2557, 0.01041, 0.2599, 0.004748, 0.2644, 0.004785, 0.2644, 0.004767, 0.2664, 0.004767, 0.2664, 0.01573, 0.237, 0.01578, 0.2369, 0.01047, 0.2623, 0.005249, 0.2623, 0.01313, 0.2561, 0.01275, 0.2554, 0.01505, 0.2509, 0.01224, 0.2564, 0.009544, 0.2664, 0.01313, 0.2561, 0.01224, 0.2564, 0.006876, 0.2664, 0.01047, 0.2623, 0.009544, 0.2664, 0.006876, 0.2664, 0.005249, 0.2623, 0.01727, 0.2369, 0.01741, 0.2369, 0.02633, 0.2409, 0.02237, 0.2478, 0.02633, 0.2409, 0.02782, 0.243, 0.02726, 0.244, 0.02237, 0.2478, 0.02526, 0.2494, 0.01984, 0.2493, 0.01945, 0.2493, 0.02552, 0.2494, 0.02784, 0.2449, 0.02526, 0.2494, 0.02552, 0.2494, 0.02775, 0.2451, 0.02782, 0.243, 0.02784, 0.2449, 0.02775, 0.2451, 0.02726, 0.244, 0.01618, 0.2369, 0.01578, 0.2369, 0.005545, 0.2617, 0.01267, 0.2478, 0.005545, 0.2617, 0.0141, 0.2488, 0.01204, 0.2503, 0.01267, 0.2478, 0.01588, 0.2493, 0.01604, 0.2493, 0.01627, 0.2493, 0.01533, 0.2503, 0.009493, 0.2572, 0.01588, 0.2493, 0.01533, 0.2503, 0.015, 0.2466, 0.0141, 0.2488, 0.009493, 0.2572, 0.015, 0.2466, 0.01204, 0.2503, 0.02158, 0.2369, 0.01957, 0.2369, 0.01821, 0.2416, 0.02476, 0.2416, 0.01257, 0.2567, 0.02476, 0.2416, 0.01821, 0.2416, 0.01048, 0.2537, 0.01417, 0.2526, 0.01394, 0.253, 0.009922, 0.2621, 0.0131, 0.2547, 0.01394, 0.253, 0.007409, 0.2612, 0.01492, 0.2467, 0.009922, 0.2621, 0.007409, 0.2612, 0.01257, 0.2567, 0.01048, 0.2537, 0.01492, 0.2467, 0.01796, 0.2369, 0.02528, 0.2408, 0.02064, 0.2409, 0.0167, 0.2369, 0.02064, 0.2409, 0.02528, 0.2408, 0.02509, 0.2433, 0.02681, 0.243, 0.004798, 0.2707, 0.004798, 0.2707, 0.01395, 0.253, 0.01373, 0.2535, 0.008602, 0.2664, 0.008295, 0.2664, 0.004798, 0.2707, 0.004798, 0.2707, 0.02681, 0.243, 0.02509, 0.2433, 0.008295, 0.2664, 0.008602, 0.2664, 0.02716, 0.2279, 0.02664, 0.2365, 0.02452, 0.2365, 0.02294, 0.2279, 0.02323, 0.2279, 0.02452, 0.2365, 0.02664, 0.2365, 0.02722, 0.2279, 0.02294, 0.2279, 0.02452, 0.2365, 0.01734, 0.2365, 0.01636, 0.228, 0.0165, 0.228, 0.01734, 0.2365, 0.02452, 0.2365, 0.02323, 0.2279, 0.01636, 0.228, 0.01734, 0.2365, 0.01575, 0.2366, 0.01506, 0.2293, 0.01578, 0.228, 0.01575, 0.2366, 0.01734, 0.2365, 0.0165, 0.228, 0.01506, 0.2293, 0.01575, 0.2366, 0.01614, 0.2365, 0.01679, 0.2283, 0.01605, 0.228, 0.01614, 0.2365, 0.01575, 0.2366, 0.01578, 0.228, 0.01679, 0.2283, 0.01614, 0.2365, 0.01663, 0.2366, 0.01748, 0.228, 0.01642, 0.228, 0.01663, 0.2366, 0.01614, 0.2365, 0.01605, 0.228, 0.02777, 0.2369, 0.02777, 0.2369, 0.02782, 0.243, 0.02782, 0.2429, 0.0205, 0.2493, 0.02668, 0.2449, 0.02753, 0.2449, 0.02151, 0.2493, 0.02668, 0.2449, 0.02782, 0.2429, 0.02782, 0.243, 0.02753, 0.2449, 0.01577, 0.2369, 0.01577, 0.2369, 0.00985, 0.2524, 0.01147, 0.2493, 0.00985, 0.2524, 0.004748, 0.2644, 0.004748, 0.2644, 0.01147, 0.2493, 0.004798, 0.2707, 0.01045, 0.2598, 0.0104, 0.2599, 0.004798, 0.2707, 0.004748, 0.2644, 0.004798, 0.2707, 0.004798, 0.2707, 0.004748, 0.2644, 0.01577, 0.2369, 0.01194, 0.2483, 0.01215, 0.2479, 0.01577, 0.2369, 0.004748, 0.2644, 0.004748, 0.2644, 0.01215, 0.2479, 0.01194, 0.2483, 0.0159, 0.2493, 0.0159, 0.2493, 0.01527, 0.2505, 0.01588, 0.2493, 0.01588, 0.2493, 0.01527, 0.2505, 0.004767, 0.2664, 0.004767, 0.2664, 0.004767, 0.2664, 0.004767, 0.2664, 0.004748, 0.2644, 0.004748, 0.2644, 0.01606, 0.2369, 0.004748, 0.2644, 0.004748, 0.2644, 0.01578, 0.2369, 0.01365, 0.2536, 0.01357, 0.2537, 0.0159, 0.2493, 0.0159, 0.2493, 0.004767, 0.2664, 0.004767, 0.2664, 0.01357, 0.2537, 0.01365, 0.2536, 0.004748, 0.2644, 0.004748, 0.2644, 0.004767, 0.2664, 0.004767, 0.2664, 0.01577, 0.2369, 0.01577, 0.2369, 0.008379, 0.2552, 0.01211, 0.248, 0.008379, 0.2552, 0.004748, 0.2644, 0.004748, 0.2644, 0.01211, 0.248, 0.004767, 0.2664, 0.01496, 0.2511, 0.01569, 0.2497, 0.004767, 0.2664, 0.004748, 0.2644, 0.004767, 0.2664, 0.004767, 0.2664, 0.004748, 0.2644, 0.02777, 0.2369, 0.02777, 0.2369, 0.02245, 0.2512, 0.0278, 0.2408, 0.01658, 0.2507, 0.0278, 0.2408, 0.02245, 0.2512, 0.02098, 0.2485, 0.01289, 0.2551, 0.01533, 0.2503, 0.0104, 0.26, 0.008065, 0.2645, 0.01533, 0.2503, 0.0112, 0.2548, 0.01181, 0.2587, 0.0104, 0.26, 0.0112, 0.2548, 0.01658, 0.2507, 0.02098, 0.2485, 0.01181, 0.2587, 0.01865, 0.2369, 0.01936, 0.2369, 0.01581, 0.2409, 0.01363, 0.2451, 0.008827, 0.2565, 0.01363, 0.2451, 0.01581, 0.2409, 0.01583, 0.243, 0.00482, 0.2707, 0.004798, 0.2707, 0.004798, 0.2707, 0.00482, 0.2707, 0.004798, 0.2707, 0.01472, 0.2471, 0.01172, 0.2529, 0.004798, 0.2707, 0.01472, 0.2471, 0.008827, 0.2565, 0.01583, 0.243, 0.01172, 0.2529, 0.0162, 0.2369, 0.01724, 0.2369, 0.016, 0.2416, 0.01581, 0.2408, 0.016, 0.2416, 0.01101, 0.2523, 0.0151, 0.2443, 0.01581, 0.2408, 0.005613, 0.2647, 0.007227, 0.2661, 0.009646, 0.2614, 0.01086, 0.2546, 0.01101, 0.2523, 0.005613, 0.2647, 0.01086, 0.2546, 0.0151, 0.2443, 0.01759, 0.2375, 0.01319, 0.2605, 0.02462, 0.2467, 0.01755, 0.2369, 0.02261, 0.2493, 0.02172, 0.2493, 0.02661, 0.2493, 0.02624, 0.2493, 0.02624, 0.2493, 0.02661, 0.2493, 0.02708, 0.2449, 0.02702, 0.2457, 0.02702, 0.2457, 0.02708, 0.2449, 0.02462, 0.2467, 0.01319, 0.2605, 0.02656, 0.2369, 0.02748, 0.2369, 0.008353, 0.2623, 0.005854, 0.2623, 0.01591, 0.2548, 0.0159, 0.2493, 0.0159, 0.2493, 0.0159, 0.2493, 0.01153, 0.2577, 0.0124, 0.256, 0.0159, 0.2493, 0.01153, 0.2577, 0.004767, 0.2664, 0.004767, 0.2664, 0.0124, 0.256, 0.004767, 0.2664, 0.005854, 0.2623, 0.008353, 0.2623, 0.004767, 0.2664, 0.01755, 0.2369, 0.02502, 0.2408, 0.0263, 0.2409, 0.01826, 0.2369, 0.02782, 0.2429, 0.02782, 0.243, 0.0263, 0.2409, 0.02502, 0.2408, 0.02354, 0.2493, 0.02212, 0.2512, 0.02784, 0.2449, 0.02784, 0.2449, 0.02784, 0.2449, 0.02784, 0.2449, 0.02782, 0.243, 0.02782, 0.2429, 0.02228, 0.2369, 0.02173, 0.2369, 0.02458, 0.2409, 0.01832, 0.2408, 0.01831, 0.2436, 0.01832, 0.2408, 0.02458, 0.2409, 0.02432, 0.243, 0.00482, 0.2707, 0.005269, 0.2707, 0.005107, 0.2707, 0.00482, 0.2707, 0.005269, 0.2707, 0.01831, 0.2436, 0.02432, 0.243, 0.005107, 0.2707, 0.01642, 0.2399, 0.008645, 0.2574, 0.01147, 0.255, 0.01517, 0.24, 0.01258, 0.2538, 0.02237, 0.2461, 0.01147, 0.255, 0.008645, 0.2574, 0.01807, 0.2493, 0.01967, 0.2493, 0.02325, 0.2493, 0.02123, 0.2493, 0.02123, 0.2493, 0.02325, 0.2493, 0.0262, 0.2449, 0.02097, 0.2471, 0.02097, 0.2471, 0.0262, 0.2449, 0.02237, 0.2461, 0.01258, 0.2538, 0.02777, 0.2369, 0.02782, 0.2429, 0.02782, 0.243, 0.02777, 0.2369, 0.01624, 0.2493, 0.01591, 0.2493, 0.0159, 0.2493, 0.0159, 0.2493, 0.02175, 0.2449, 0.02075, 0.2449, 0.01591, 0.2493, 0.01624, 0.2493, 0.02782, 0.243, 0.02782, 0.2429, 0.02075, 0.2449, 0.02175, 0.2449, 0.0218, 0.2369, 0.02228, 0.2369, 0.009533, 0.253, 0.01175, 0.2487, 0.009533, 0.253, 0.004748, 0.2644, 0.004748, 0.2644, 0.01175, 0.2487, 0.01115, 0.2584, 0.01503, 0.251, 0.01434, 0.2523, 0.009939, 0.2608, 0.004767, 0.2664, 0.01115, 0.2584, 0.009939, 0.2608, 0.004767, 0.2664, 0.004748, 0.2644, 0.004767, 0.2664, 0.004767, 0.2664, 0.004748, 0.2644, 0.02172, 0.2369, 0.02374, 0.2369, 0.006822, 0.2644, 0.004748, 0.2644, 0.01477, 0.2515, 0.004767, 0.2664, 0.006134, 0.2664, 0.01445, 0.2529, 0.004767, 0.2664, 0.004748, 0.2644, 0.006822, 0.2644, 0.006134, 0.2664, 0.02185, 0.2289, 0.02154, 0.2366, 0.02305, 0.2385, 0.02305, 0.2385, 0.02154, 0.2366, 0.02378, 0.228, 0.0166, 0.228, 0.01851, 0.2366, 0.02154, 0.2366, 0.02185, 0.2289, 0.02378, 0.228, 0.02154, 0.2366, 0.01851, 0.2366, 0.01759, 0.228, 0.0176, 0.2369, 0.01786, 0.2369, 0.0146, 0.2432, 0.008383, 0.2562, 0.0146, 0.2432, 0.01188, 0.2506, 0.007259, 0.2595, 0.008383, 0.2562, 0.01588, 0.2493, 0.0159, 0.2493, 0.0159, 0.2493, 0.01588, 0.2493, 0.01553, 0.2456, 0.01588, 0.2493, 0.01588, 0.2493, 0.01534, 0.2459, 0.01188, 0.2506, 0.01553, 0.2456, 0.01534, 0.2459, 0.007259, 0.2595, 0.02161, 0.2369, 0.01961, 0.2369, 0.007571, 0.2623, 0.01414, 0.2623, 0.008731, 0.2644, 0.01414, 0.2623, 0.007571, 0.2623, 0.004974, 0.2644, 0.0159, 0.2493, 0.01588, 0.2493, 0.01386, 0.2532, 0.0159, 0.2493, 0.01588, 0.2493, 0.01077, 0.2547, 0.01427, 0.248, 0.01386, 0.2532, 0.01077, 0.2547, 0.008731, 0.2644, 0.004974, 0.2644, 0.01427, 0.248, 0.02159, 0.2369, 0.0278, 0.2408, 0.0278, 0.2409, 0.02155, 0.2369, 0.02518, 0.2493, 0.02566, 0.2493, 0.02124, 0.2493, 0.02063, 0.2493, 0.02784, 0.2449, 0.02784, 0.2449, 0.02566, 0.2493, 0.02518, 0.2493, 0.0278, 0.2409, 0.0278, 0.2408, 0.02784, 0.2449, 0.02784, 0.2449, 0.0182, 0.2369, 0.02414, 0.2408, 0.02359, 0.2409, 0.01747, 0.2369, 0.02359, 0.2409, 0.02414, 0.2408, 0.01783, 0.2429, 0.02251, 0.243, 0.01002, 0.2626, 0.01279, 0.2659, 0.009395, 0.2691, 0.007372, 0.2684, 0.01108, 0.2543, 0.009525, 0.2581, 0.01279, 0.2659, 0.01002, 0.2626, 0.02251, 0.243, 0.01783, 0.2429, 0.009525, 0.2581, 0.01108, 0.2543, 0.01555, 0.2283, 0.01576, 0.2365, 0.01741, 0.2365, 0.01691, 0.2283, 0.01798, 0.2283, 0.01741, 0.2365, 0.01576, 0.2365, 0.0155, 0.2284, 0.01691, 0.2283, 0.01741, 0.2365, 0.02241, 0.2365, 0.02105, 0.2279, 0.02296, 0.2279, 0.02241, 0.2365, 0.01741, 0.2365, 0.01798, 0.2283, 0.02105, 0.2279, 0.02241, 0.2365, 0.02763, 0.2365, 0.02766, 0.2279, 0.02767, 0.2279, 0.02763, 0.2365, 0.02241, 0.2365, 0.02296, 0.2279, 0.02766, 0.2279, 0.02763, 0.2365, 0.02453, 0.2365, 0.02298, 0.228, 0.02323, 0.2279, 0.02453, 0.2365, 0.02763, 0.2365, 0.02767, 0.2279, 0.02298, 0.228, 0.02453, 0.2365, 0.01789, 0.2365, 0.01687, 0.2282, 0.01846, 0.228, 0.01789, 0.2365, 0.02453, 0.2365, 0.02323, 0.2279, 0.01687, 0.2282, 0.01789, 0.2365, 0.01925, 0.2365, 0.01885, 0.228, 0.02055, 0.228, 0.01925, 0.2365, 0.01789, 0.2365, 0.01846, 0.228, 0.01885, 0.228, 0.01925, 0.2365, 0.01795, 0.2365, 0.01825, 0.228, 0.01908, 0.228, 0.01795, 0.2365, 0.01925, 0.2365, 0.02055, 0.228, 0.01651, 0.2361, 0.01256, 0.2494, 0.02673, 0.2366, 0.02706, 0.2283, 0.02772, 0.228, 0.02673, 0.2366, 0.01256, 0.2494, 0.01764, 0.2367, 0.02706, 0.2283, 0.02673, 0.2366, 0.02556, 0.2366, 0.02397, 0.228, 0.02313, 0.228, 0.02556, 0.2366, 0.02673, 0.2366, 0.02772, 0.228, 0.02397, 0.228, 0.02556, 0.2366, 0.01851, 0.2366, 0.0166, 0.228, 0.01759, 0.228, 0.01851, 0.2366, 0.02556, 0.2366, 0.02313, 0.228])
me_mesh.materials.append(mat_lambert20)
me_mesh.update()
me_mesh.normals_split_custom_set([tuple(v) for v in zip(*[iter([-0.1186, 0.2037, 0.9718, -0.1186, 0.2037, 0.9718, -0.04512, 0.03835, 0.9982, -0.06753, 0.08853, 0.9938, 0.2298, -0.1255, 0.9651, 0.2281, -0.1304, 0.9649, 0.2281, -0.1304, 0.9649, 0.2301, -0.1246, 0.9652, 0.08896, -0.06443, 0.9939, 0.2298, -0.1255, 0.9651, 0.2301, -0.1247, 0.9652, 0.0375, -0.04366, 0.9983, -0.04511, 0.03833, 0.9982, 0.08888, -0.06439, 0.994, 0.03742, -0.04364, 0.9983, -0.0675, 0.08849, 0.9938, 0.2338, 0.1701, 0.9573, 0.2602, 0.1215, 0.9579, 0.2517, 0.1374, 0.958, 0.2338, 0.1701, 0.9573, 0.2094, 0.1199, 0.9704, 0.2075, 0.1218, 0.9706, 0.1279, 0.1988, 0.9717, 0.1279, 0.1988, 0.9717, 0.2747, 0.07723, 0.9584, 0.2705, 0.07344, 0.9599, 0.2076, 0.1218, 0.9706, 0.2095, 0.1199, 0.9704, 0.2517, 0.1374, 0.958, 0.2602, 0.1214, 0.9579, 0.2706, 0.0733, 0.9599, 0.2749, 0.07707, 0.9584, 0.07197, -0.05135, 0.9961, 0.09447, -0.02608, 0.9952, 0.09289, -0.02787, 0.9953, 0.07197, -0.05135, 0.9961, 0.1488, 0.05826, 0.9872, 0.1592, 0.07784, 0.9842, 0.09292, -0.02784, 0.9953, 0.09448, -0.02608, 0.9952, 0.1715, 0.1616, 0.9718, 0.1715, 0.1616, 0.9718, 0.1689, 0.1199, 0.9783, 0.1678, 0.1035, 0.9804, 0.1678, 0.1035, 0.9804, 0.1689, 0.1199, 0.9783, 0.1592, 0.07787, 0.9842, 0.1488, 0.0583, 0.9872, -0.007714, -0.2357, 0.9718, 0.008456, -0.2216, 0.9751, 0.005327, -0.2243, 0.9745, -0.007714, -0.2357, 0.9718, 0.02962, -0.1912, 0.9811, 0.02855, -0.1937, 0.9807, 0.005364, -0.2243, 0.9745, 0.008493, -0.2215, 0.9751, 0.06553, -0.1533, 0.986, 0.06553, -0.1533, 0.986, 0.05872, -0.1527, 0.9865, 0.05577, -0.1524, 0.9867, 0.05574, -0.1524, 0.9867, 0.05869, -0.1527, 0.9865, 0.04284, -0.1668, 0.9851, 0.0414, -0.1691, 0.9847, 0.04139, -0.1691, 0.9847, 0.04284, -0.1668, 0.9851, 0.02857, -0.1936, 0.9807, 0.02961, -0.1912, 0.9811, 0.03933, 0.005505, 0.9992, 0.03933, 0.005505, 0.9992, 0.04329, 0.02665, 0.9987, 0.0421, 0.02029, 0.9989, 0.04329, 0.02666, 0.9987, 0.05286, 0.05294, 0.9972, 0.05252, 0.05267, 0.9972, 0.04211, 0.02035, 0.9989, 0.06996, 0.06179, 0.9956, 0.08033, 0.06599, 0.9946, 0.08033, 0.06599, 0.9946, 0.07171, 0.0625, 0.9955, 0.05286, 0.05294, 0.9972, 0.06998, 0.0618, 0.9956, 0.07171, 0.0625, 0.9955, 0.05256, 0.0527, 0.9972, -0.1856, 0.05624, 0.981, -0.1856, 0.05624, 0.981, -0.2209, 0.08128, 0.9719, -0.2286, 0.08682, 0.9696, -0.3216, 0.1985, 0.9258, -0.3231, 0.1777, 0.9295, -0.3232, 0.1768, 0.9297, -0.3231, 0.1777, 0.9295, -0.3169, 0.1552, 0.9357, -0.3161, 0.1525, 0.9364, -0.3232, 0.1769, 0.9297, -0.3169, 0.1552, 0.9357, -0.2653, 0.111, 0.9578, -0.2626, 0.1094, 0.9587, -0.3161, 0.1525, 0.9364, -0.2653, 0.111, 0.9578, -0.2287, 0.08683, 0.9696, -0.2209, 0.0813, 0.9719, -0.2626, 0.1094, 0.9587, -0.07285, -0.1367, 0.9879, -0.05466, -0.146, 0.9878, -0.05729, -0.1447, 0.9878, -0.07285, -0.1367, 0.9879, -0.05729, -0.1447, 0.9878, -0.05464, -0.1461, 0.9878, -0.03496, -0.1531, 0.9876, -0.03269, -0.1522, 0.9878, -0.02231, -0.1386, 0.9901, -0.02159, -0.14, 0.9899, -0.02697, -0.1294, 0.9912, -0.02697, -0.1294, 0.9912, -0.02092, -0.1489, 0.9886, -0.02546, -0.1499, 0.9884, -0.02159, -0.14, 0.9899, -0.0223, -0.1386, 0.9901, -0.03266, -0.1521, 0.9878, -0.03496, -0.1531, 0.9876, -0.02547, -0.1499, 0.9884, -0.02096, -0.1489, 0.9886, -0.02501, -0.1342, 0.9906, -0.01648, -0.1324, 0.9911, -0.01804, -0.1328, 0.991, -0.02501, -0.1342, 0.9906, -0.006884, -0.1301, 0.9915, -0.007196, -0.1302, 0.9915, -0.018, -0.1328, 0.991, -0.01647, -0.1324, 0.9911, 0.001969, -0.1125, 0.9936, 0.001969, -0.1125, 0.9936, -0.0004451, -0.119, 0.9929, -0.002298, -0.124, 0.9923, -0.002302, -0.124, 0.9923, -0.0004674, -0.1191, 0.9929, -0.007166, -0.1302, 0.9915, -0.006877, -0.1301, 0.9915, 0.07836, 0.03512, 0.9963, 0.07836, 0.03512, 0.9963, 0.08107, 0.03867, 0.996, 0.08348, 0.04183, 0.9956, 0.09979, 0.05039, 0.9937, 0.09691, 0.05106, 0.994, 0.09708, 0.05102, 0.994, 0.09979, 0.05039, 0.9937, 0.09691, 0.05106, 0.994, 0.08349, 0.04185, 0.9956, 0.08109, 0.0387, 0.996, 0.09708, 0.05102, 0.994, -0.1458, 0.3823, 0.9124, -0.1458, 0.3823, 0.9124, -0.1458, 0.3823, 0.9124, 0.3536, -0.4959, 0.7931, 0.3536, -0.4959, 0.7931, 0.3536, -0.4959, 0.7931, -0.2037, 0.4669, 0.8605, -0.04663, 0.4444, 0.8946, -0.2386, 0.4703, 0.8496, -0.2386, 0.4703, 0.8496, 0.2792, -0.4629, 0.8413, 0.2792, -0.4629, 0.8413, 0.08156, -0.5187, 0.8511, 0.2604, -0.4692, 0.8438, -0.2562, 0.03801, 0.9659, -0.2562, 0.03801, 0.9659, -0.2468, 0.0604, 0.9672, -0.2372, 0.08276, 0.9679, -0.2468, 0.06041, 0.9672, -0.2297, 0.108, 0.9673, -0.2309, 0.1075, 0.967, -0.2372, 0.08281, 0.9679, -0.2362, 0.1044, 0.9661, -0.2506, 0.09396, 0.9635, -0.2506, 0.09396, 0.9635, -0.2379, 0.1032, 0.9658, -0.2297, 0.108, 0.9672, -0.2362, 0.1044, 0.9661, -0.2379, 0.1032, 0.9658, -0.231, 0.1075, 0.967, 0.478, 0.2722, 0.8351, 0.478, 0.2722, 0.8351, 0.4324, 0.2985, 0.8508, 0.297, 0.3678, 0.8812, -0.225, -0.4707, 0.8531, -0.184, -0.3776, 0.9075, -0.1733, -0.3534, 0.9193, -0.1733, -0.3534, 0.9193, 0.297, 0.3678, 0.8812, 0.4324, 0.2986, 0.8508, 0.2141, 0.3965, 0.8927, 0.02911, 0.4325, 0.9012, 0.002719, -0.5267, 0.85, -0.1733, -0.4957, 0.851, -0.184, -0.3776, 0.9075, -0.225, -0.4708, 0.8531, 0.02906, 0.4325, 0.9012, 0.214, 0.3965, 0.8928, -0.04656, 0.4444, 0.8946, -0.2036, 0.4669, 0.8606, 0.2603, -0.4692, 0.8438, 0.08149, -0.5187, 0.8511, -0.1732, -0.4958, 0.851, 0.002745, -0.5268, 0.85, -0.05728, 0.158, 0.9858, -0.05728, 0.158, 0.9858, -0.06267, 0.2135, 0.9749, -0.06131, 0.1994, 0.978, -0.05707, 0.2391, 0.9693, -0.06131, 0.1994, 0.978, -0.06267, 0.2135, 0.9749, -0.05281, 0.236, 0.9703, -0.1564, 0.1821, 0.9708, -0.1067, 0.1835, 0.9772, -0.1159, 0.1833, 0.9762, -0.1564, 0.1821, 0.9708, -0.1067, 0.1835, 0.9772, -0.06187, 0.2094, 0.9759, -0.06921, 0.2034, 0.9766, -0.1159, 0.1833, 0.9762, -0.06186, 0.2094, 0.9759, -0.05705, 0.239, 0.9693, -0.05282, 0.236, 0.9703, -0.06919, 0.2034, 0.9766, -0.1085, 0.06192, 0.9922, -0.1068, 0.03475, 0.9937, -0.1064, 0.02827, 0.9939, -0.1085, 0.06192, 0.9922, -0.1064, 0.02827, 0.9939, -0.1068, 0.03473, 0.9937, -0.08607, -0.02872, 0.9959, -0.08971, -0.02233, 0.9957, -0.03218, -0.09898, 0.9946, -0.02901, -0.1011, 0.9945, -0.01987, -0.1071, 0.9941, -0.01987, -0.1071, 0.9941, -0.0612, -0.06807, 0.9958, -0.0548, -0.07575, 0.9956, -0.02906, -0.101, 0.9945, -0.03218, -0.09898, 0.9946, -0.08971, -0.02233, 0.9957, -0.08605, -0.02874, 0.9959, -0.05483, -0.07572, 0.9956, -0.06119, -0.06808, 0.9958, -0.01283, 0.09144, 0.9957, -0.01283, 0.09144, 0.9957, -0.0608, 0.05248, 0.9968, -0.04641, 0.06421, 0.9969, -0.1503, 0.02688, 0.9883, -0.1548, 0.02422, 0.9877, -0.1548, 0.02422, 0.9877, -0.1497, 0.02728, 0.9884, -0.106, 0.03503, 0.9937, -0.1503, 0.0269, 0.9883, -0.1496, 0.02729, 0.9884, -0.09222, 0.03704, 0.995, -0.0608, 0.05248, 0.9968, -0.106, 0.03504, 0.9937, -0.09216, 0.03705, 0.9951, -0.04642, 0.0642, 0.9969, -0.1425, 0.1379, 0.9801, -0.1425, 0.1379, 0.9801, -0.1323, 0.147, 0.9803, -0.1302, 0.1489, 0.9803, -0.1323, 0.147, 0.9803, -0.1165, 0.1621, 0.9799, -0.1168, 0.1615, 0.9799, -0.1302, 0.1488, 0.9803, -0.19, 0.0824, 0.9783, -0.2261, 0.0377, 0.9734, -0.2261, 0.0377, 0.9734, -0.2017, 0.06803, 0.9771, -0.1407, 0.1374, 0.9805, -0.19, 0.08243, 0.9783, -0.2017, 0.06805, 0.9771, -0.1394, 0.1388, 0.9805, -0.1165, 0.1622, 0.9799, -0.1406, 0.1375, 0.9805, -0.1394, 0.1388, 0.9805, -0.1168, 0.1616, 0.9799, 0.02783, 0.1163, 0.9928, 0.02783, 0.1163, 0.9928, 0.007102, 0.121, 0.9926, 0.01763, 0.1186, 0.9928, 0.007123, 0.121, 0.9926, -0.04122, 0.1197, 0.992, -0.02133, 0.1217, 0.9923, 0.01761, 0.1186, 0.9928, -0.1002, 0.08475, 0.9913, -0.1081, 0.07267, 0.9915, -0.1081, 0.07267, 0.9915, -0.09998, 0.08515, 0.9913, -0.07685, 0.1042, 0.9916, -0.1002, 0.08476, 0.9913, -0.09996, 0.08519, 0.9913, -0.06703, 0.1103, 0.9916, -0.04123, 0.1196, 0.992, -0.07682, 0.1043, 0.9916, -0.06703, 0.1103, 0.9916, -0.02133, 0.1217, 0.9923, 0.0205, 0.1095, 0.9938, 0.0205, 0.1095, 0.9938, 0.01251, 0.1075, 0.9941, 0.01455, 0.108, 0.994, -0.01165, 0.09095, 0.9958, 0.01455, 0.108, 0.994, 0.01255, 0.1075, 0.9941, -0.04038, 0.06705, 0.9969, -0.171, -0.03378, 0.9847, -0.1602, -0.02796, 0.9867, -0.1659, -0.03103, 0.9857, -0.171, -0.03378, 0.9847, -0.1602, -0.02795, 0.9867, -0.07901, 0.03561, 0.9962, -0.128, -0.0033, 0.9918, -0.1659, -0.03104, 0.9857, -0.07896, 0.03565, 0.9962, -0.0117, 0.09092, 0.9958, -0.04039, 0.06704, 0.9969, -0.128, -0.003264, 0.9918, 0.0853, 0.0495, 0.9951, 0.06705, 0.03975, 0.997, 0.0764, 0.04475, 0.9961, 0.0853, 0.0495, 0.9951, 0.0764, 0.04475, 0.9961, 0.06705, 0.03975, 0.997, 0.02603, -0.006706, 0.9996, 0.04393, 0.01669, 0.9989, -0.0572, -0.07241, 0.9957, -0.06527, -0.07655, 0.9949, -0.08577, -0.08707, 0.9925, -0.08577, -0.08707, 0.9925, 0.0004483, -0.03134, 0.9995, -0.02276, -0.04909, 0.9985, -0.06522, -0.07653, 0.9949, -0.05718, -0.0724, 0.9957, 0.04392, 0.01668, 0.9989, 0.02601, -0.006742, 0.9996, -0.02277, -0.0491, 0.9985, 0.0004732, -0.03132, 0.9995, -0.07532, 0.5528, 0.8299, -0.07532, 0.5528, 0.8299, -0.05082, 0.5539, 0.831, 0.03122, 0.5552, 0.8311, 0.2977, -0.3527, 0.8871, 0.2901, -0.3862, 0.8756, 0.2878, -0.3958, 0.8721, 0.2878, -0.3958, 0.8721, 0.03126, 0.5552, 0.8311, -0.05078, 0.5539, 0.831, 0.1003, 0.5487, 0.83, 0.1535, 0.5329, 0.8322, 0.2627, -0.3396, 0.9032, 0.2925, -0.3345, 0.8959, 0.2901, -0.3862, 0.8756, 0.2977, -0.3527, 0.8871, 0.1535, 0.5329, 0.8322, 0.1003, 0.5487, 0.83, 0.1892, 0.5217, 0.8319, 0.2178, 0.5128, 0.8304, 0.1291, -0.3542, 0.9262, 0.2251, -0.3446, 0.9113, 0.2924, -0.3345, 0.8959, 0.2626, -0.3396, 0.9032, 0.2179, 0.5128, 0.8304, 0.1892, 0.5217, 0.8319, 0.2537, 0.5096, 0.8221, 0.2741, 0.5099, 0.8154, -0.2255, -0.4754, 0.8504, 0.02462, -0.3888, 0.921, 0.2251, -0.3446, 0.9113, 0.129, -0.3542, 0.9262, 0.2741, 0.5099, 0.8154, 0.2537, 0.5096, 0.8221, 0.2809, 0.5099, 0.8131, 0.2809, 0.5099, 0.8131, -0.2651, -0.4863, 0.8326, -0.2651, -0.4863, 0.8326, 0.02455, -0.3889, 0.921, -0.2256, -0.4755, 0.8503, -0.07586, 0.08726, 0.9933, -0.07586, 0.08726, 0.9933, -0.07305, 0.08739, 0.9935, -0.07044, 0.08751, 0.9937, -0.05121, 0.09618, 0.994, -0.05494, 0.09331, 0.9941, -0.0547, 0.0935, 0.9941, -0.05121, 0.09618, 0.994, -0.05494, 0.0933, 0.9941, -0.07038, 0.08751, 0.9937, -0.07295, 0.08739, 0.9935, -0.0547, 0.09349, 0.9941, -0.2228, 0.04951, 0.9736, -0.2228, 0.04951, 0.9736, -0.2209, 0.05156, 0.9739, -0.2189, 0.05362, 0.9743, -0.2209, 0.05157, 0.9739, -0.2171, 0.04668, 0.975, -0.2172, 0.04384, 0.9751, -0.2189, 0.05363, 0.9743, -0.2291, 0.02965, 0.973, -0.2829, -0.01326, 0.9591, -0.2829, -0.01326, 0.9591, -0.2357, 0.02438, 0.9715, -0.2171, 0.04667, 0.975, -0.229, 0.02967, 0.973, -0.2357, 0.02438, 0.9715, -0.2172, 0.04388, 0.9751, -0.1685, -0.06183, 0.9838, -0.1598, -0.07629, 0.9842, -0.1642, -0.069, 0.984, -0.1685, -0.06183, 0.9838, -0.1463, -0.09065, 0.9851, -0.1499, -0.08789, 0.9848, -0.1642, -0.06903, 0.984, -0.1598, -0.0763, 0.9842, -0.1082, -0.07274, 0.9915, -0.1082, -0.07274, 0.9915, -0.1169, -0.08058, 0.9899, -0.1179, -0.08147, 0.9897, -0.1179, -0.08148, 0.9897, -0.1169, -0.08059, 0.9899, -0.1341, -0.0899, 0.9869, -0.1315, -0.08903, 0.9873, -0.1316, -0.08904, 0.9873, -0.1341, -0.0899, 0.9869, -0.1499, -0.0879, 0.9848, -0.1462, -0.09068, 0.9851, -0.01964, 0.1847, 0.9826, -0.05084, 0.2121, 0.9759, -0.0398, 0.2024, 0.9785, -0.01964, 0.1847, 0.9826, 0.005924, 0.1554, 0.9878, 0.007724, 0.1534, 0.9881, 0.05244, 0.1025, 0.9934, 0.05244, 0.1025, 0.9934, -0.05916, 0.2196, 0.9738, -0.04641, 0.2087, 0.9769, 0.00769, 0.1534, 0.9881, 0.005903, 0.1555, 0.9878, -0.03983, 0.2025, 0.9785, -0.05085, 0.2121, 0.9759, -0.04644, 0.2087, 0.9769, -0.05918, 0.2196, 0.9738, -0.01648, -0.02003, 0.9997, -0.01648, -0.02003, 0.9997, -0.02193, -0.02676, 0.9994, -0.0203, -0.02475, 0.9995, -0.02194, -0.02677, 0.9994, -0.03261, -0.038, 0.9987, -0.03232, -0.03777, 0.9988, -0.0203, -0.02475, 0.9995, -0.03917, -0.04494, 0.9982, -0.04093, -0.04762, 0.998, -0.04093, -0.04762, 0.998, -0.03944, -0.04535, 0.9982, -0.03258, -0.03798, 0.9987, -0.03916, -0.04493, 0.9982, -0.03945, -0.04537, 0.9982, -0.03228, -0.03773, 0.9988, -0.1116, -0.08775, 0.9899, -0.1116, -0.08775, 0.9899, -0.1653, -0.1096, 0.9801, -0.1518, -0.1041, 0.9829, -0.176, -0.116, 0.9775, -0.1518, -0.1041, 0.9829, -0.1653, -0.1096, 0.9801, -0.166, -0.1129, 0.9796, -0.07233, -0.2347, 0.9694, -0.07507, -0.177, 0.9813, -0.07459, -0.1876, 0.9794, -0.07233, -0.2347, 0.9694, -0.07507, -0.1769, 0.9814, -0.1117, -0.1269, 0.9856, -0.1028, -0.1354, 0.9854, -0.07459, -0.1876, 0.9794, -0.1117, -0.1269, 0.9856, -0.176, -0.116, 0.9775, -0.166, -0.1129, 0.9796, -0.1028, -0.1353, 0.9854, 0.2342, -0.3736, 0.8975, 0.2342, -0.3736, 0.8975, 0.2208, -0.3612, 0.906, 0.2226, -0.3629, 0.9048, 0.1794, -0.3442, 0.9216, 0.2226, -0.3629, 0.9048, 0.2208, -0.3612, 0.906, 0.1679, -0.341, 0.925, -0.01562, -0.2444, 0.9695, 0.02168, -0.2775, 0.9605, 0.00413, -0.262, 0.9651, -0.01562, -0.2444, 0.9695, 0.02169, -0.2775, 0.9605, 0.1169, -0.3235, 0.939, 0.09006, -0.3124, 0.9457, 0.004169, -0.2621, 0.965, 0.117, -0.3235, 0.939, 0.1794, -0.3442, 0.9216, 0.1678, -0.3409, 0.925, 0.09007, -0.3124, 0.9457, 0.01238, 0.1199, 0.9927, 0.01238, 0.1199, 0.9927, 0.01469, 0.1177, 0.9929, 0.01403, 0.1183, 0.9929, 0.01471, 0.1177, 0.9929, 0.02636, 0.1121, 0.9933, 0.02586, 0.1123, 0.9933, 0.01404, 0.1183, 0.9929, 0.01407, 0.1159, 0.9932, -0.003511, 0.1216, 0.9926, -0.003511, 0.1216, 0.9926, 0.01126, 0.1168, 0.9931, 0.02638, 0.1121, 0.9933, 0.01411, 0.1159, 0.9932, 0.01131, 0.1168, 0.9931, 0.0259, 0.1123, 0.9933, 0.2555, -0.3056, 0.9172, 0.2209, -0.2453, 0.9439, 0.2303, -0.2615, 0.9373, 0.2555, -0.3056, 0.9172, 0.1013, 0.05316, 0.9934, 0.1013, 0.05316, 0.9934, 0.1193, 0.0126, 0.9928, 0.1303, -0.01249, 0.9914, 0.1303, -0.01252, 0.9914, 0.1193, 0.01257, 0.9928, 0.1656, -0.1133, 0.9797, 0.1772, -0.1497, 0.9727, 0.1772, -0.1497, 0.9727, 0.1656, -0.1134, 0.9797, 0.2302, -0.2615, 0.9374, 0.2209, -0.2453, 0.9439, 0.06843, -0.2381, 0.9688, 0.06843, -0.2381, 0.9688, 0.08187, -0.2473, 0.9655, 0.08467, -0.2492, 0.9648, 0.05751, -0.3158, 0.9471, 0.07229, -0.3006, 0.951, 0.07288, -0.3, 0.9511, 0.07231, -0.3006, 0.951, 0.1003, -0.2839, 0.9536, 0.103, -0.2823, 0.9538, 0.07289, -0.3, 0.9511, 0.1003, -0.2839, 0.9536, 0.09968, -0.2591, 0.9607, 0.0987, -0.2584, 0.961, 0.103, -0.2823, 0.9538, 0.09969, -0.2591, 0.9607, 0.08469, -0.2492, 0.9647, 0.08187, -0.2473, 0.9655, 0.09867, -0.2584, 0.961, 0.1619, 0.08621, 0.983, 0.1618, 0.07284, 0.9841, 0.1618, 0.0753, 0.984, 0.1619, 0.08621, 0.983, 0.1633, 0.05187, 0.9852, 0.1631, 0.05298, 0.9852, 0.1618, 0.07526, 0.984, 0.1618, 0.0728, 0.9841, 0.1649, 0.0403, 0.9855, 0.1649, 0.0403, 0.9855, 0.1649, 0.04087, 0.9855, 0.1649, 0.04159, 0.9854, 0.1649, 0.04137, 0.9854, 0.1649, 0.04095, 0.9855, 0.1631, 0.05298, 0.9852, 0.1633, 0.05186, 0.9852, 0.02968, -0.2223, 0.9745, 0.02968, -0.2223, 0.9745, -0.01765, -0.2305, 0.9729, -0.005905, -0.2285, 0.9735, -0.08051, -0.2384, 0.9678, -0.005946, -0.2285, 0.9735, -0.0177, -0.2305, 0.9729, -0.119, -0.2415, 0.9631, -0.07559, -0.1625, 0.9838, -0.138, -0.2354, 0.962, -0.1092, -0.2019, 0.9733, -0.07559, -0.1625, 0.9838, -0.138, -0.2354, 0.962, -0.08052, -0.2384, 0.9678, -0.119, -0.2415, 0.9631, -0.1093, -0.2019, 0.9733, 0.216, 0.127, 0.9681, 0.229, 0.1421, 0.963, 0.2326, 0.1463, 0.9615, 0.216, 0.127, 0.9681, 0.2494, 0.1694, 0.9535, 0.2587, 0.1844, 0.9482, 0.2326, 0.1463, 0.9615, 0.229, 0.1421, 0.963, 0.05001, 0.2169, 0.9749, 0.05001, 0.2169, 0.9749, 0.001195, 0.1786, 0.9839, -0.01103, 0.169, 0.9856, -0.01103, 0.169, 0.9856, 0.001173, 0.1786, 0.9839, 0.08258, 0.1649, 0.9828, 0.1918, 0.1846, 0.9639, 0.1918, 0.1847, 0.9639, 0.08265, 0.1649, 0.9828, 0.2588, 0.1845, 0.9482, 0.2494, 0.1694, 0.9535, 0.1363, 0.04363, 0.9897, 0.1536, 0.1011, 0.9829, 0.1477, 0.08133, 0.9857, 0.1363, 0.04363, 0.9897, 0.1061, 0.07156, 0.9918, 0.1052, 0.0705, 0.9919, 0.07943, 0.03886, 0.9961, 0.07943, 0.03886, 0.9961, 0.1531, 0.1291, 0.9797, 0.1426, 0.1162, 0.9829, 0.1052, 0.07051, 0.9919, 0.1061, 0.0716, 0.9918, 0.1477, 0.08135, 0.9857, 0.1536, 0.1012, 0.9829, 0.1426, 0.1162, 0.9829, 0.1531, 0.1291, 0.9797, 0.04388, -0.2376, 0.9704, 0.04388, -0.2376, 0.9704, 0.05322, -0.2649, 0.9628, 0.05285, -0.2638, 0.9631, 0.05321, -0.2649, 0.9628, 0.0849, -0.351, 0.9325, 0.07229, -0.3179, 0.9454, 0.05284, -0.2638, 0.9631, 0.1011, -0.3894, 0.9155, 0.09889, -0.3725, 0.9228, 0.09889, -0.3725, 0.9228, 0.103, -0.4041, 0.9089, 0.1018, -0.4046, 0.9088, 0.1011, -0.3894, 0.9155, 0.103, -0.4041, 0.9089, 0.09595, -0.3824, 0.919, 0.08491, -0.3511, 0.9325, 0.1018, -0.4046, 0.9088, 0.09594, -0.3823, 0.919, 0.07229, -0.3178, 0.9454, 0.01849, 0.1269, 0.9917, 0.01849, 0.1269, 0.9917, 0.01754, 0.127, 0.9917, 0.01659, 0.1272, 0.9917, 0.0001364, 0.1247, 0.9922, 0.004788, 0.1257, 0.9921, 0.004423, 0.1256, 0.9921, 0.0001364, 0.1247, 0.9922, 0.004781, 0.1257, 0.9921, 0.01656, 0.1272, 0.9917, 0.01748, 0.127, 0.9917, 0.004449, 0.1256, 0.9921, -0.2221, -0.2823, 0.9333, -0.2221, -0.2823, 0.9333, -0.2221, -0.2823, 0.9333, 0.3054, 0.5785, 0.7563, 0.3054, 0.5785, 0.7563, 0.3054, 0.5785, 0.7563, -0.298, -0.3216, 0.8988, -0.3756, -0.1537, 0.9139, -0.2791, -0.3579, 0.8911, -0.2791, -0.3579, 0.8911, 0.2694, 0.5097, 0.8171, 0.2694, 0.5097, 0.8171, 0.391, 0.398, 0.8299, 0.2814, 0.4996, 0.8193, -0.02211, -0.07406, 0.997, -0.02211, -0.07406, 0.997, -0.02731, -0.102, 0.9944, -0.0247, -0.08798, 0.9958, -0.02731, -0.102, 0.9944, -0.03213, -0.1588, 0.9868, -0.03104, -0.1366, 0.9901, -0.0247, -0.08797, 0.9958, -0.007886, -0.1891, 0.9819, -0.001027, -0.1808, 0.9835, -0.001027, -0.1808, 0.9835, -0.008073, -0.1894, 0.9819, -0.02152, -0.1852, 0.9825, -0.007887, -0.1891, 0.9819, -0.008074, -0.1894, 0.9819, -0.02625, -0.18, 0.9833, -0.03213, -0.1588, 0.9868, -0.02151, -0.1852, 0.9825, -0.02626, -0.18, 0.9833, -0.03104, -0.1366, 0.9901, -0.02991, -0.01964, 0.9994, -0.02991, -0.01964, 0.9994, -0.02977, -0.03766, 0.9988, -0.02981, -0.03307, 0.999, -0.01025, -0.07404, 0.9972, -0.02981, -0.03311, 0.999, -0.02977, -0.03768, 0.9988, 0.02046, -0.1097, 0.9938, 0.1107, -0.2741, 0.9553, 0.1196, -0.2528, 0.9601, 0.1148, -0.2644, 0.9576, 0.1107, -0.2741, 0.9553, 0.1196, -0.2527, 0.9601, 0.05767, -0.1559, 0.9861, 0.09988, -0.2135, 0.9718, 0.1148, -0.2644, 0.9576, 0.05783, -0.1558, 0.9861, -0.01025, -0.07405, 0.9972, 0.02049, -0.1097, 0.9937, 0.09988, -0.2135, 0.9718, 0.1368, -0.2153, 0.9669, 0.1144, -0.2636, 0.9578, 0.1237, -0.2436, 0.9619, 0.1368, -0.2153, 0.9669, 0.1081, -0.1153, 0.9874, 0.109, -0.09233, 0.9897, 0.1114, -0.02397, 0.9935, 0.1114, -0.02397, 0.9935, 0.1084, -0.2546, 0.9609, 0.1077, -0.2185, 0.9699, 0.109, -0.09239, 0.9897, 0.1081, -0.1154, 0.9874, 0.1237, -0.2436, 0.9619, 0.1144, -0.2636, 0.9578, 0.1077, -0.2186, 0.9699, 0.1084, -0.2547, 0.9609, 0.03955, 0.02889, 0.9988, 0.04758, 0.01566, 0.9987, 0.04347, 0.02244, 0.9988, 0.03955, 0.02889, 0.9988, 0.04348, 0.02241, 0.9988, 0.0476, 0.01563, 0.9987, 0.06184, -0.02447, 0.9978, 0.05611, -0.005639, 0.9984, 0.06182, -0.1379, 0.9885, 0.06056, -0.1492, 0.987, 0.05718, -0.179, 0.9822, 0.05718, -0.179, 0.9822, 0.06456, -0.05702, 0.9963, 0.06419, -0.08919, 0.9939, 0.06056, -0.1492, 0.987, 0.06182, -0.138, 0.9885, 0.05611, -0.00562, 0.9984, 0.06184, -0.02447, 0.9978, 0.06419, -0.08916, 0.9939, 0.06455, -0.057, 0.9963, -0.1645, -0.7296, 0.6638, -0.1645, -0.7296, 0.6638, -0.2407, -0.6549, 0.7164, -0.2717, -0.6207, 0.7355, 0.4158, 0.224, 0.8814, 0.4294, 0.2023, 0.8802, 0.4859, 0.1049, 0.8677, 0.4859, 0.1049, 0.8677, -0.2717, -0.6206, 0.7355, -0.2407, -0.6548, 0.7164, -0.3204, -0.5524, 0.7695, -0.3892, -0.4216, 0.819, 0.3586, 0.3121, 0.8798, 0.3791, 0.2809, 0.8817, 0.4294, 0.2023, 0.8802, 0.4158, 0.2241, 0.8814, -0.3892, -0.4215, 0.819, -0.3204, -0.5523, 0.7696, -0.4457, -0.2758, 0.8516, -0.4777, -0.1456, 0.8664, 0.3328, 0.3598, 0.8716, 0.3325, 0.3534, 0.8744, 0.3791, 0.2809, 0.8817, 0.3586, 0.3122, 0.8797, -0.4777, -0.1456, 0.8664, -0.4457, -0.2758, 0.8517, -0.4931, -0.07796, 0.8665, -0.5077, -0.02919, 0.861, 0.3439, 0.3323, 0.8782, 0.336, 0.3554, 0.8722, 0.3325, 0.3534, 0.8744, 0.3328, 0.3598, 0.8716, -0.5077, -0.0292, 0.8611, -0.4931, -0.07792, 0.8665, -0.5088, 0.001658, 0.8609, -0.4953, 0.02509, 0.8684, 0.3858, 0.2449, 0.8895, 0.3578, 0.3015, 0.8838, 0.336, 0.3554, 0.8723, 0.3439, 0.3322, 0.8782, -0.4952, 0.02513, 0.8684, -0.5087, 0.001681, 0.8609, -0.4952, 0.02748, 0.8684, -0.4989, 0.02267, 0.8664, 0.5624, -0.02163, 0.8266, 0.4715, 0.1203, 0.8736, 0.3578, 0.3015, 0.8838, 0.3858, 0.2449, 0.8895, -0.4989, 0.02266, 0.8664, -0.4952, 0.02748, 0.8684, -0.4998, 0.02146, 0.8659, -0.4998, 0.02146, 0.8659, 0.575, -0.04365, 0.817, 0.575, -0.04365, 0.817, 0.4716, 0.1202, 0.8736, 0.5624, -0.02167, 0.8266, -0.5088, 0.1463, 0.8483, -0.5088, 0.1463, 0.8483, -0.5011, 0.1281, 0.8559, -0.4779, 0.07607, 0.8751, 0.4913, 0.03475, 0.8703, 0.4762, -0.1419, 0.8678, 0.4707, -0.1818, 0.8634, 0.4707, -0.1818, 0.8634, -0.4779, 0.07605, 0.8751, -0.5011, 0.128, 0.8559, -0.4592, 0.0321, 0.8878, -0.4033, -0.09286, 0.9103, 0.4317, 0.336, 0.8371, 0.4802, 0.1344, 0.8668, 0.4763, -0.1419, 0.8678, 0.4912, 0.03482, 0.8703, -0.4033, -0.09289, 0.9103, -0.4592, 0.03205, 0.8878, -0.3757, -0.1537, 0.9139, -0.2981, -0.3215, 0.8988, 0.2814, 0.4996, 0.8193, 0.3911, 0.398, 0.8299, 0.4801, 0.1344, 0.8668, 0.4317, 0.336, 0.8371])] * 3)])

# ---- objects
ob_sm_env_seaweed_beach_01 = bpy.data.objects.new('SM_Env_Seaweed_Beach_01', me_mesh)

# ---- transforms, parenting, visibility, modifiers, constraints
ob_sm_env_seaweed_beach_01.location = (0.0, 0.0, 0.0)
ob_sm_env_seaweed_beach_01.color = (0.8, 0.8, 0.8, 1.0)

# ---- collection membership
col_sm_env_seaweed_beach_01.objects.link(ob_sm_env_seaweed_beach_01)

# ---- scene / render settings (as saved in the file)
scene.frame_start = 1; scene.frame_end = 250; scene.frame_set(1)
scene.render.engine = 'BLENDER_EEVEE_NEXT'
bpy.context.view_layer.update()

# ---- added for rendering (the .blend has no active camera and no usable light): camera, sun
cam_auto = bpy.data.cameras.new('AutoCamera')
cam_auto.lens = 50.0
cam_auto.sensor_width = 36.0
cam_auto.clip_end = 1000.0
ob_auto_camera = bpy.data.objects.new('AutoCamera', cam_auto)
scene.collection.objects.link(ob_auto_camera)
ob_auto_camera.location = (2.03794, -2.34811, 1.68445)
ob_auto_camera.rotation_euler = (1.09748, -7.21219e-08, 0.694738)
scene.camera = ob_auto_camera
light_auto_sun = bpy.data.lights.new('AutoSun', 'SUN')
light_auto_sun.energy = 3.0
light_auto_sun.angle = 0.0523599
ob_auto_sun = bpy.data.objects.new('AutoSun', light_auto_sun)
scene.collection.objects.link(ob_auto_sun)
ob_auto_sun.rotation_euler = (0.872665, 0.174533, 0.523599)
bpy.context.view_layer.update()
